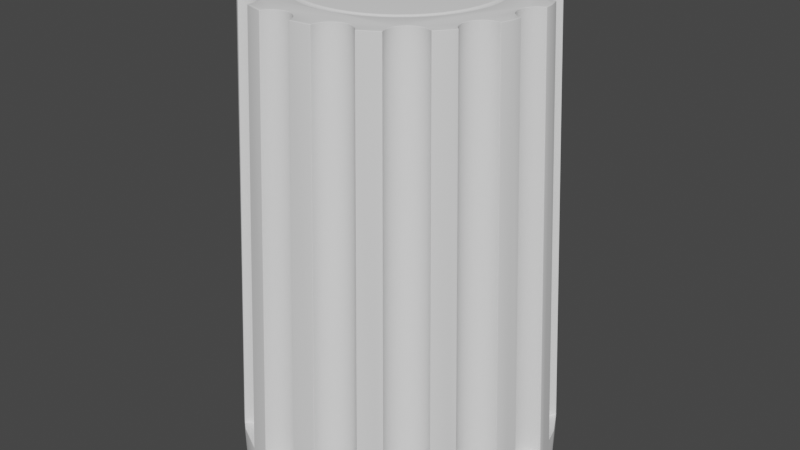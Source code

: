 # Source: knobB_002.blend  (saved by Blender 2.91.10; exported with 4.5.12 LTS)
import bpy
from mathutils import Matrix  # noqa: F401  (used for matrix-valued properties, if any)

bpy.ops.wm.read_factory_settings(use_empty=True)
scene = bpy.context.scene
scene.name = 'Scene'

# ---- collections
col_collection = bpy.data.collections.new('Collection'); scene.collection.children.link(col_collection)

# ---- world
world_world = bpy.data.worlds.new('World'); scene.world = world_world
world_world.use_nodes = True; world_world.node_tree.nodes.clear()
_N = world_world.node_tree.nodes; _L = world_world.node_tree.links
n0 = _N.new('ShaderNodeOutputWorld'); n0.name = 'World Output'; n0.location = (300, 300)
n1 = _N.new('ShaderNodeBackground'); n1.name = 'Background'; n1.location = (10, 300)
n1.inputs[0].default_value = (0.05088, 0.05088, 0.05088, 1.0)
_L.new(n1.outputs[0], n0.inputs[0])
n0.is_active_output = True
world_world.color = (0.05088, 0.05088, 0.05088)
world_world.use_sun_shadow = False
world_world.sun_shadow_jitter_overblur = 0.0

# ---- meshes
me_cylinder_002 = bpy.data.meshes.new('Cylinder.002')
me_cylinder_002.from_pydata([(0.5948, 4.763e-09, 0.9942), (0.6097, 4.763e-09, 0.9915), (0.6246, 4.763e-09, 0.9942), (0.5897, 0.07762, 0.9942), (0.6045, 0.07956, 0.9915), (0.6193, 0.08151, 0.9942), (0.5745, 0.1539, 0.9942), (0.5889, 0.1578, 0.9915), (0.6033, 0.1616, 0.9942), (0.5495, 0.2276, 0.9942), (0.5633, 0.2333, 0.9915), (0.5771, 0.239, 0.9942), (0.5151, 0.2973, 0.9942), (0.528, 0.3048, 0.9915), (0.5409, 0.3122, 0.9942), (0.4719, 0.362, 0.9942), (0.4837, 0.3711, 0.9915), (0.4956, 0.3802, 0.9942), (0.4206, 0.4205, 0.9942), (0.4312, 0.431, 0.9915), (0.4417, 0.4416, 0.9942), (0.3621, 0.4718, 0.9942), (0.3712, 0.4836, 0.9915), (0.3803, 0.4954, 0.9942), (0.2975, 0.515, 0.9942), (0.3049, 0.5279, 0.9915), (0.3124, 0.5408, 0.9942), (0.2277, 0.5494, 0.9942), (0.2334, 0.5632, 0.9915), (0.2391, 0.5769, 0.9942), (0.154, 0.5744, 0.9942), (0.1579, 0.5888, 0.9915), (0.1618, 0.6032, 0.9942), (0.07775, 0.5896, 0.9942), (0.0797, 0.6043, 0.9915), (0.08164, 0.6191, 0.9942), (0.0001345, 0.5946, 0.9942), (0.0001345, 0.6096, 0.9915), (0.0001345, 0.6245, 0.9942), (-0.07748, 0.5896, 0.9942), (-0.07943, 0.6043, 0.9915), (-0.08137, 0.6191, 0.9942), (-0.1538, 0.5744, 0.9942), (-0.1576, 0.5888, 0.9915), (-0.1615, 0.6032, 0.9942), (-0.2274, 0.5494, 0.9942), (-0.2331, 0.5632, 0.9915), (-0.2388, 0.5769, 0.9942), (-0.2972, 0.515, 0.9942), (-0.3046, 0.5279, 0.9915), (-0.3121, 0.5408, 0.9942), (-0.3619, 0.4718, 0.9942), (-0.3709, 0.4836, 0.9915), (-0.38, 0.4954, 0.9942), (-0.4203, 0.4205, 0.9942), (-0.4309, 0.431, 0.9915), (-0.4414, 0.4416, 0.9942), (-0.4716, 0.362, 0.9942), (-0.4835, 0.3711, 0.9915), (-0.4953, 0.3802, 0.9942), (-0.5148, 0.2973, 0.9942), (-0.5278, 0.3048, 0.9915), (-0.5407, 0.3122, 0.9942), (-0.5492, 0.2276, 0.9942), (-0.563, 0.2333, 0.9915), (-0.5768, 0.239, 0.9942), (-0.5742, 0.1539, 0.9942), (-0.5887, 0.1578, 0.9915), (-0.6031, 0.1616, 0.9942), (-0.5894, 0.07762, 0.9942), (-0.6042, 0.07956, 0.9915), (-0.619, 0.08151, 0.9942), (-0.5945, 5.675e-08, 0.9942), (-0.6094, 5.805e-08, 0.9915), (-0.6243, 5.936e-08, 0.9942), (-0.5894, -0.07762, 0.9942), (-0.6042, -0.07956, 0.9915), (-0.619, -0.08151, 0.9942), (-0.5742, -0.1539, 0.9942), (-0.5887, -0.1578, 0.9915), (-0.6031, -0.1616, 0.9942), (-0.5492, -0.2276, 0.9942), (-0.563, -0.2333, 0.9915), (-0.5768, -0.239, 0.9942), (-0.5148, -0.2973, 0.9942), (-0.5278, -0.3048, 0.9915), (-0.5407, -0.3122, 0.9942), (-0.4716, -0.362, 0.9942), (-0.4835, -0.3711, 0.9915), (-0.4953, -0.3802, 0.9942), (-0.4203, -0.4205, 0.9942), (-0.4309, -0.431, 0.9915), (-0.4414, -0.4416, 0.9942), (-0.3619, -0.4718, 0.9942), (-0.3709, -0.4836, 0.9915), (-0.38, -0.4954, 0.9942), (-0.2972, -0.515, 0.9942), (-0.3046, -0.5279, 0.9915), (-0.3121, -0.5408, 0.9942), (-0.2274, -0.5494, 0.9942), (-0.2331, -0.5632, 0.9915), (-0.2388, -0.5769, 0.9942), (-0.1538, -0.5744, 0.9942), (-0.1576, -0.5888, 0.9915), (-0.1615, -0.6032, 0.9942), (-0.07748, -0.5896, 0.9942), (-0.07943, -0.6043, 0.9915), (-0.08138, -0.6191, 0.9942), (0.0001345, -0.5946, 0.9942), (0.0001345, -0.6096, 0.9915), (0.0001345, -0.6245, 0.9942), (0.07775, -0.5896, 0.9942), (0.0797, -0.6043, 0.9915), (0.08164, -0.6191, 0.9942), (0.154, -0.5744, 0.9942), (0.1579, -0.5888, 0.9915), (0.1618, -0.6032, 0.9942), (0.2277, -0.5494, 0.9942), (0.2334, -0.5632, 0.9915), (0.2391, -0.5769, 0.9942), (0.2975, -0.515, 0.9942), (0.3049, -0.5279, 0.9915), (0.3124, -0.5408, 0.9942), (0.3621, -0.4718, 0.9942), (0.3712, -0.4836, 0.9915), (0.3803, -0.4954, 0.9942), (0.4206, -0.4205, 0.9942), (0.4312, -0.431, 0.9915), (0.4417, -0.4416, 0.9942), (0.4719, -0.362, 0.9942), (0.4837, -0.3711, 0.9915), (0.4956, -0.3802, 0.9942), (0.5151, -0.2973, 0.9942), (0.528, -0.3048, 0.9915), (0.5409, -0.3122, 0.9942), (0.5495, -0.2276, 0.9942), (0.5633, -0.2333, 0.9915), (0.5771, -0.239, 0.9942), (0.5745, -0.1539, 0.9942), (0.5889, -0.1578, 0.9915), (0.6033, -0.1616, 0.9942), (0.5897, -0.07762, 0.9942), (0.6045, -0.07956, 0.9915), (0.6193, -0.08151, 0.9942), (0.9717, -0.1274, -0.8819), (0.9479, -0.1147, -0.8819), (0.927, -0.09753, -0.8819), (0.9098, -0.07663, -0.8819), (0.8971, -0.05278, -0.8819), (0.8892, -0.02691, -0.8819), (0.8866, 1.332e-07, -0.8819), (0.8892, 0.02691, -0.8819), (0.8971, 0.05278, -0.8819), (0.9098, 0.07663, -0.8819), (0.927, 0.09753, -0.8819), (0.9479, 0.1147, -0.8819), (0.9717, 0.1274, -0.8819), (0.9395, 0.2788, -0.8819), (0.9126, 0.2808, -0.8819), (0.8865, 0.2879, -0.8819), (0.8623, 0.3, -0.8819), (0.841, 0.3166, -0.8819), (0.8233, 0.3371, -0.8819), (0.8099, 0.3606, -0.8819), (0.8014, 0.3863, -0.8819), (0.798, 0.4131, -0.8819), (0.8, 0.4401, -0.8819), (0.8072, 0.4661, -0.8819), (0.8193, 0.4903, -0.8819), (0.8359, 0.5116, -0.8819), (0.7449, 0.6369, -0.8819), (0.7195, 0.6277, -0.8819), (0.6927, 0.6236, -0.8819), (0.6657, 0.6248, -0.8819), (0.6395, 0.6313, -0.8819), (0.615, 0.6428, -0.8819), (0.5932, 0.6588, -0.8819), (0.575, 0.6788, -0.8819), (0.561, 0.702, -0.8819), (0.5518, 0.7274, -0.8819), (0.5478, 0.7541, -0.8819), (0.549, 0.7811, -0.8819), (0.5555, 0.8074, -0.8819), (0.4215, 0.8848, -0.8819), (0.402, 0.866, -0.8819), (0.3792, 0.8515, -0.8819), (0.354, 0.8416, -0.8819), (0.3274, 0.8369, -0.8819), (0.3004, 0.8374, -0.8819), (0.274, 0.8432, -0.8819), (0.2492, 0.854, -0.8819), (0.227, 0.8695, -0.8819), (0.2083, 0.889, -0.8819), (0.1937, 0.9117, -0.8819), (0.1838, 0.9369, -0.8819), (0.1791, 0.9635, -0.8819), (0.02516, 0.9797, -0.8819), (0.01498, 0.9547, -0.8819), (0.0001032, 0.9321, -0.8819), (-0.01889, 0.9128, -0.8819), (-0.04127, 0.8977, -0.8819), (-0.06619, 0.8872, -0.8819), (-0.09267, 0.8817, -0.8819), (-0.1197, 0.8815, -0.8819), (-0.1463, 0.8866, -0.8819), (-0.1713, 0.8968, -0.8819), (-0.1939, 0.9117, -0.8819), (-0.2131, 0.9307, -0.8819), (-0.2283, 0.9531, -0.8819), (-0.3755, 0.9052, -0.8819), (-0.3746, 0.8782, -0.8819), (-0.379, 0.8515, -0.8819), (-0.3885, 0.8262, -0.8819), (-0.4028, 0.8033, -0.8819), (-0.4213, 0.7835, -0.8819), (-0.4433, 0.7678, -0.8819), (-0.4679, 0.7566, -0.8819), (-0.4942, 0.7505, -0.8819), (-0.5213, 0.7496, -0.8819), (-0.5479, 0.754, -0.8819), (-0.5733, 0.7635, -0.8819), (-0.5962, 0.7778, -0.8819), (-0.7112, 0.6743, -0.8819), (-0.6994, 0.6499, -0.8819), (-0.6926, 0.6238, -0.8819), (-0.691, 0.5968, -0.8819), (-0.6947, 0.57, -0.8819), (-0.7036, 0.5444, -0.8819), (-0.7172, 0.5211, -0.8819), (-0.7352, 0.5009, -0.8819), (-0.7568, 0.4846, -0.8819), (-0.7811, 0.4728, -0.8819), (-0.8073, 0.466, -0.8819), (-0.8343, 0.4644, -0.8819), (-0.861, 0.4681, -0.8819), (-0.924, 0.3267, -0.8819), (-0.9033, 0.3093, -0.8819), (-0.8864, 0.2881, -0.8819), (-0.874, 0.2641, -0.8819), (-0.8665, 0.2381, -0.8819), (-0.8642, 0.2112, -0.8819), (-0.8672, 0.1843, -0.8819), (-0.8754, 0.1586, -0.8819), (-0.8884, 0.1349, -0.8819), (-0.9059, 0.1142, -0.8819), (-0.927, 0.09733, -0.8819), (-0.951, 0.08489, -0.8819), (-0.977, 0.07738, -0.8819), (-0.977, -0.07738, -0.8819), (-0.951, -0.08489, -0.8819), (-0.927, -0.09733, -0.8819), (-0.9059, -0.1142, -0.8819), (-0.8884, -0.1349, -0.8819), (-0.8754, -0.1586, -0.8819), (-0.8672, -0.1843, -0.8819), (-0.8642, -0.2112, -0.8819), (-0.8665, -0.2381, -0.8819), (-0.874, -0.2641, -0.8819), (-0.8864, -0.2881, -0.8819), (-0.9033, -0.3093, -0.8819), (-0.924, -0.3267, -0.8819), (-0.861, -0.4681, -0.8819), (-0.8343, -0.4644, -0.8819), (-0.8073, -0.466, -0.8819), (-0.7811, -0.4728, -0.8819), (-0.7568, -0.4846, -0.8819), (-0.7352, -0.5009, -0.8819), (-0.7172, -0.5211, -0.8819), (-0.7036, -0.5444, -0.8819), (-0.6947, -0.57, -0.8819), (-0.691, -0.5968, -0.8819), (-0.6926, -0.6238, -0.8819), (-0.6994, -0.6499, -0.8819), (-0.7112, -0.6743, -0.8819), (-0.5962, -0.7778, -0.8819), (-0.5733, -0.7635, -0.8819), (-0.5479, -0.754, -0.8819), (-0.5213, -0.7496, -0.8819), (-0.4942, -0.7505, -0.8819), (-0.4679, -0.7566, -0.8819), (-0.4433, -0.7678, -0.8819), (-0.4213, -0.7835, -0.8819), (-0.4028, -0.8033, -0.8819), (-0.3885, -0.8262, -0.8819), (-0.379, -0.8515, -0.8819), (-0.3746, -0.8782, -0.8819), (-0.3755, -0.9052, -0.8819), (-0.2283, -0.9531, -0.8819), (-0.2131, -0.9307, -0.8819), (-0.1939, -0.9117, -0.8819), (-0.1713, -0.8968, -0.8819), (-0.1463, -0.8866, -0.8819), (-0.1197, -0.8815, -0.8819), (-0.09267, -0.8817, -0.8819), (-0.06619, -0.8872, -0.8819), (-0.04127, -0.8977, -0.8819), (-0.01889, -0.9128, -0.8819), (0.0001035, -0.9321, -0.8819), (0.01498, -0.9547, -0.8819), (0.02516, -0.9797, -0.8819), (0.1791, -0.9635, -0.8819), (0.1838, -0.9369, -0.8819), (0.1937, -0.9117, -0.8819), (0.2083, -0.889, -0.8819), (0.227, -0.8695, -0.8819), (0.2492, -0.854, -0.8819), (0.274, -0.8432, -0.8819), (0.3004, -0.8374, -0.8819), (0.3274, -0.8369, -0.8819), (0.354, -0.8416, -0.8819), (0.3792, -0.8515, -0.8819), (0.402, -0.866, -0.8819), (0.4215, -0.8848, -0.8819), (0.5555, -0.8074, -0.8819), (0.549, -0.7811, -0.8819), (0.5478, -0.7541, -0.8819), (0.5518, -0.7274, -0.8819), (0.561, -0.702, -0.8819), (0.575, -0.6788, -0.8819), (0.5932, -0.6588, -0.8819), (0.615, -0.6428, -0.8819), (0.6395, -0.6313, -0.8819), (0.6657, -0.6248, -0.8819), (0.6927, -0.6236, -0.8819), (0.7195, -0.6277, -0.8819), (0.7449, -0.6369, -0.8819), (0.8359, -0.5116, -0.8819), (0.8193, -0.4903, -0.8819), (0.8072, -0.4661, -0.8819), (0.8, -0.4401, -0.8819), (0.798, -0.4131, -0.8819), (0.8014, -0.3863, -0.8819), (0.8099, -0.3606, -0.8819), (0.8233, -0.3371, -0.8819), (0.841, -0.3166, -0.8819), (0.8623, -0.3, -0.8819), (0.8865, -0.2879, -0.8819), (0.9126, -0.2808, -0.8819), (0.9395, -0.2788, -0.8819), (0.0, 1.0, -1.0), (0.1951, 0.9808, -1.0), (0.3827, 0.9239, -1.0), (0.5556, 0.8315, -1.0), (0.4806, 0.7191, 0.9997), (0.7071, 0.7071, -1.0), (0.8315, 0.5556, -1.0), (0.7192, 0.4805, 0.9997), (0.9239, 0.3827, -1.0), (0.9808, 0.1951, -1.0), (0.8483, 0.1687, 0.9997), (1.0, 7.55e-08, -1.0), (0.9808, -0.1951, -1.0), (0.8483, -0.1687, 0.9997), (0.9239, -0.3827, -1.0), (0.8315, -0.5556, -1.0), (0.7192, -0.4805, 0.9997), (0.7071, -0.7071, -1.0), (0.5556, -0.8315, -1.0), (0.4806, -0.7191, 0.9997), (0.3827, -0.9239, -1.0), (0.1951, -0.9808, -1.0), (-3.258e-07, -1.0, -1.0), (-0.1951, -0.9808, -1.0), (-0.3827, -0.9239, -1.0), (-0.5556, -0.8315, -1.0), (-0.7071, -0.7071, -1.0), (-0.6114, -0.6115, 0.9997), (-0.8315, -0.5556, -1.0), (-0.9239, -0.3827, -1.0), (-0.7989, -0.331, 0.9997), (-0.9808, -0.1951, -1.0), (-1.0, 9.656e-07, -1.0), (-0.8647, 8.398e-07, 0.9997), (-0.9808, 0.1951, -1.0), (-0.9239, 0.3827, -1.0), (-0.7989, 0.331, 0.9997), (-0.8315, 0.5556, -1.0), (-0.7071, 0.7071, -1.0), (-0.6114, 0.6115, 0.9997), (-0.5556, 0.8315, -1.0), (-0.3827, 0.9239, -1.0), (-0.1951, 0.9808, -1.0), (-0.6048, 0.5621, 0.9997), (-0.05711, 0.7672, 0.9997), (0.987, -0.1321, -0.8819), (-0.3642, 0.6776, 0.9997), (0.7668, 0.249, 0.9997), (-0.5989, 0.5394, 0.9997), (0.7071, 0.7071, -0.8819), (-0.08001, 0.7625, 0.9997), (-0.3832, 0.664, 0.9997), (0.7582, 0.6449, -0.8819), (0.8259, -0.2428, 0.9997), (0.9548, 0.2807, -0.8819), (0.7459, 0.2595, 0.9997), (0.8537, -0.1142, 0.9997), (-0.9925, -0.07606, -0.8819), (0.8405, -0.1102, 0.9997), (0.4308, 0.8982, -0.8819), (-0.1034, 0.7624, 0.9997), (-0.5975, 0.5161, 0.9997), (0.8489, 0.5229, -0.8819), (0.6558, 0.5577, 0.9997), (0.6444, 0.5508, 0.9997), (0.0, 1.0, -0.8819), (-0.4045, 0.6544, 0.9997), (0.7274, 0.2738, 0.9997), (0.8199, -0.09918, 0.9997), (-0.1264, 0.7668, 0.9997), (-0.6007, 0.4929, 0.9997), (0.3646, 0.7652, 0.9997), (0.3727, 0.7768, 0.9997), (0.8489, -0.5229, -0.8819), (-0.4273, 0.649, 0.9997), (0.8018, -0.08435, 0.9997), (-0.9384, -0.3347, -0.8819), (0.6224, 0.5428, 0.9997), (0.7121, 0.2915, 0.9997), (-0.148, 0.7756, 0.9997), (-0.6083, 0.4708, 0.9997), (0.5637, -0.8248, -0.8819), (0.9548, -0.2807, -0.8819), (-0.1951, 0.9808, -0.8819), (0.3478, 0.749, 0.9997), (-0.4507, 0.6483, 0.9997), (0.5992, 0.5393, 0.9997), (0.7006, 0.3119, 0.9997), (0.787, -0.06627, 0.9997), (0.9239, 0.3827, -0.8819), (-0.1675, 0.7885, 0.9997), (-0.6202, 0.4507, 0.9997), (0.4876, -0.7133, 0.9997), (0.4806, -0.6983, 0.9997), (-0.4737, 0.6521, 0.9997), (0.3281, 0.7364, 0.9997), (0.5759, 0.5404, 0.9997), (0.7759, -0.04565, 0.9997), (0.6932, 0.334, 0.9997), (-0.38, 0.9247, -0.8819), (-0.6357, 0.4332, 0.9997), (0.4749, -0.6756, 0.9997), (-0.1842, 0.8049, 0.9997), (0.3063, 0.7278, 0.9997), (-0.4956, 0.6603, 0.9997), (0.5532, 0.546, 0.9997), (0.6903, 0.3573, 0.9997), (-0.6543, 0.4191, 0.9997), (0.7692, -0.02327, 0.9997), (-0.1973, 0.8242, 0.9997), (0.2833, 0.7237, 0.9997), (-0.3246, 0.7829, 0.9997), (-0.3285, 0.7997, 0.9997), (0.4739, -0.6522, 0.9997), (-0.5155, 0.6727, 0.9997), (-0.3238, -0.7595, 0.9997), (-0.9808, -0.1951, -0.8819), (0.532, 0.5559, 0.9997), (-0.6754, 0.4089, 0.9997), (0.7669, 1.199e-07, 0.9997), (0.2599, 0.7242, 0.9997), (0.692, 0.3806, 0.9997), (-0.2349, 0.9687, -0.8819), (-0.3238, 0.7595, 0.9997), (0.4774, -0.6291, 0.9997), (-0.3246, -0.7829, 0.9997), (-0.698, 0.403, 0.9997), (-0.6078, 0.7886, -0.8819), (0.7692, 0.02327, 0.9997), (0.2371, 0.7292, 0.9997), (-0.203, 0.8378, 0.9997), (0.5132, 0.5698, 0.9997), (0.6982, 0.4031, 0.9997), (-0.38, -0.9247, -0.8819), (-0.3277, 0.7364, 0.9997), (0.4853, -0.6071, 0.9997), (-0.7214, 0.4016, 0.9997), (0.2156, 0.7386, 0.9997), (0.7759, 0.04565, 0.9997), (0.9239, -0.3827, -0.8819), (0.4974, 0.5871, 0.9997), (-0.8756, -0.4731, -0.8819), (-0.5255, 0.682, 0.9997), (-0.3359, 0.7146, 0.9997), (0.7087, 0.424, 0.9997), (0.4974, -0.5871, 0.9997), (-0.7571, -0.4092, 0.9997), (-0.7445, -0.4048, 0.9997), (0.1965, 0.7519, 0.9997), (0.787, 0.06627, 0.9997), (0.4853, 0.6071, 0.9997), (-0.7445, 0.4048, 0.9997), (-0.3482, 0.6947, 0.9997), (0.723, 0.4425, 0.9997), (0.02852, 0.9972, -0.8819), (-0.3285, -0.7997, 0.9997), (0.1803, 0.7688, 0.9997), (0.4774, 0.6291, 0.9997), (-0.8756, 0.4731, -0.8819), (-0.7214, -0.4016, 0.9997), (-0.6048, -0.5621, 0.9997), (0.8018, 0.08435, 0.9997), (-0.3827, 0.9239, -0.8819), (0.5132, -0.5698, 0.9997), (-0.615, -0.5831, 0.9997), (0.4739, 0.6522, 0.9997), (-0.698, -0.403, 0.9997), (0.1676, 0.7885, 0.9997), (-0.6078, -0.7886, -0.8819), (0.8199, 0.09918, 0.9997), (-0.7222, -0.6887, -0.8819), (0.532, -0.5559, 0.9997), (0.4749, 0.6756, 0.9997), (-0.6754, -0.4089, 0.9997), (-0.7571, 0.4092, 0.9997), (0.7343, 0.4522, 0.9997), (0.1591, 0.8103, 0.9997), (0.8405, 0.1102, 0.9997), (0.4806, 0.6983, 0.9997), (-0.6244, -0.5956, 0.9997), (0.5532, -0.546, 0.9997), (-0.7222, 0.6887, -0.8819), (0.1795, 0.9823, -0.8819), (-0.6543, -0.4191, 0.9997), (-0.5255, -0.682, 0.9997), (0.5637, 0.8248, -0.8819), (-0.5155, -0.6727, 0.9997), (0.987, 0.1321, -0.8819), (0.155, 0.8333, 0.9997), (0.5759, -0.5404, 0.9997), (-0.6357, -0.4332, 0.9997), (-0.3827, -0.9239, -0.8819), (-0.6202, -0.4507, 0.9997), (0.5992, -0.5393, 0.9997), (0.4876, 0.7133, 0.9997), (-0.4956, -0.6603, 0.9997), (0.8537, 0.1142, 0.9997), (-0.5556, -0.8315, -0.8819), (0.1553, 0.8495, 0.9997), (-0.6083, -0.4708, 0.9997), (0.0248, 0.8624, 0.9997), (0.1951, 0.9808, -0.8819), (0.6224, -0.5428, 0.9997), (-0.5556, 0.8315, -0.8819), (-0.6007, -0.4929, 0.9997), (-0.4737, -0.6521, 0.9997), (0.3827, 0.9239, -0.8819), (-0.5975, -0.5161, 0.9997), (0.6444, -0.5508, 0.9997), (-0.8315, 0.5556, -0.8819), (-0.4507, -0.6483, 0.9997), (-0.2349, -0.9687, -0.8819), (-0.5989, -0.5394, 0.9997), (0.7582, -0.6449, -0.8819), (-0.9384, 0.3347, -0.8819), (-0.4273, -0.649, 0.9997), (-0.203, -0.8378, 0.9997), (-0.1973, -0.8242, 0.9997), (0.6558, -0.5577, 0.9997), (-0.4045, -0.6544, 0.9997), (-0.8115, 0.2894, 0.9997), (-0.799, 0.2825, 0.9997), (-0.1842, -0.8049, 0.9997), (-0.6244, 0.5956, 0.9997), (-0.615, 0.5831, 0.9997), (-0.8315, -0.5556, -0.8819), (-0.1675, -0.7885, 0.9997), (-0.3832, -0.664, 0.9997), (-0.7811, 0.2675, 0.9997), (-0.7498, 0.1594, 0.9997), (-0.148, -0.7756, 0.9997), (-0.3642, -0.6776, 0.9997), (-0.7665, 0.2492, 0.9997), (-0.8582, 0.06578, 0.9997), (1.0, 7.55e-08, -0.8819), (-0.1951, -0.9808, -0.8819), (-0.1264, -0.7668, 0.9997), (-0.7569, 0.1371, 0.9997), (-0.3482, -0.6947, 0.9997), (0.0219, 0.8473, 0.9997), (-0.7557, 0.2284, 0.9997), (-0.7682, 0.1166, 0.9997), (-0.3359, -0.7146, 0.9997), (-3.258e-07, -1.0, -0.8819), (0.2599, -0.7242, 0.9997), (0.01309, 0.8256, 0.9997), (-0.7492, 0.206, 0.9997), (-0.1034, -0.7624, 0.9997), (0.7071, -0.7071, -0.8819), (0.2833, -0.7237, 0.9997), (0.1795, -0.9823, -0.8819), (-0.3277, -0.7364, 0.9997), (-0.7833, 0.09877, 0.9997), (0.0002237, 0.8061, 0.9997), (-0.7472, 0.1827, 0.9997), (-0.08001, -0.7625, 0.9997), (0.8259, 0.2428, 0.9997), (0.8127, 0.2411, 0.9997), (0.3063, -0.7278, 0.9997), (-0.8016, 0.08417, 0.9997), (-0.0162, 0.7895, 0.9997), (-0.05711, -0.7672, 0.9997), (-0.8223, -0.07342, 0.9997), (0.1553, -0.8495, 0.9997), (0.155, -0.8333, 0.9997), (0.7894, 0.2428, 0.9997), (0.3281, -0.7364, 0.9997), (-0.8448, 0.06692, 0.9997), (-0.8223, 0.07342, 0.9997), (-0.03556, 0.7763, 0.9997), (-0.03556, -0.7763, 0.9997), (-0.8582, -0.06578, 0.9997), (-0.8448, -0.06692, 0.9997), (-0.8016, -0.08417, 0.9997), (0.3478, -0.749, 0.9997), (0.7343, -0.4522, 0.9997), (0.723, -0.4425, 0.9997), (-0.7833, -0.09877, 0.9997), (-0.0162, -0.7895, 0.9997), (0.1591, -0.8103, 0.9997), (0.3646, -0.7652, 0.9997), (0.7087, -0.424, 0.9997), (-0.9925, 0.07606, -0.8819), (-0.7682, -0.1166, 0.9997), (0.000224, -0.8061, 0.9997), (0.1676, -0.7885, 0.9997), (0.4308, -0.8982, -0.8819), (-0.7569, -0.1371, 0.9997), (0.01309, -0.8256, 0.9997), (0.6982, -0.4031, 0.9997), (0.1803, -0.7688, 0.9997), (0.0219, -0.8473, 0.9997), (0.3727, -0.7768, 0.9997), (-0.7498, -0.1594, 0.9997), (0.1965, -0.7519, 0.9997), (0.692, -0.3806, 0.9997), (-0.7472, -0.1827, 0.9997), (-0.8115, -0.2894, 0.9997), (0.02852, -0.9972, -0.8819), (0.2156, -0.7386, 0.9997), (0.6903, -0.3573, 0.9997), (-0.7492, -0.206, 0.9997), (0.2371, -0.7292, 0.9997), (-0.7557, -0.2284, 0.9997), (0.6932, -0.334, 0.9997), (0.0248, -0.8624, 0.9997), (0.7006, -0.3119, 0.9997), (-0.7665, -0.2492, 0.9997), (-0.7811, -0.2675, 0.9997), (0.1951, -0.9808, -0.8819), (0.7121, -0.2915, 0.9997), (-0.9808, 0.1951, -0.8819), (0.7274, -0.2738, 0.9997), (0.3827, -0.9239, -0.8819), (-0.799, -0.2825, 0.9997), (0.7459, -0.2595, 0.9997), (0.7668, -0.249, 0.9997), (0.7894, -0.2428, 0.9997), (0.8127, -0.2411, 0.9997), (0.5818, 0.07658, 0.9997), (0.5019, -0.385, 0.9997), (-0.2244, 0.5421, 0.9997), (-0.5666, 0.1519, 0.9997), (0.0001345, -0.5867, 0.9997), (0.2935, 0.5081, 0.9997), (-0.4653, -0.3572, 0.9997), (0.5868, 4.763e-09, 0.9997), (-0.1517, 0.5667, 0.9997), (-0.5419, 0.2245, 0.9997), (0.6325, 4.763e-09, 0.9997), (-0.5475, -0.3162, 0.9997), (0.4473, -0.4472, 0.9997), (0.3573, 0.4655, 0.9997), (-0.2419, 0.5843, 0.9997), (-0.08241, -0.627, 0.9997), (0.6271, 0.08254, 0.9997), (-0.5841, 0.242, 0.9997), (-0.1635, 0.6109, 0.9997), (0.0001345, -0.6324, 0.9997), (0.4656, -0.3572, 0.9997), (0.3163, 0.5477, 0.9997), (-0.5016, -0.385, 0.9997), (0.5669, 0.1519, 0.9997), (-0.6107, 0.1637, 0.9997), (0.3851, 0.5017, 0.9997), (-0.2932, 0.5081, 0.9997), (0.5082, -0.2934, 0.9997), (0.07672, -0.5817, 0.9997), (-0.5816, 0.07658, 0.9997), (0.2247, 0.5421, 0.9997), (-0.4147, -0.4149, 0.9997), (0.611, 0.1637, 0.9997), (0.08268, -0.627, 0.9997), (0.2421, 0.5843, 0.9997), (-0.3161, 0.5477, 0.9997), (0.5478, -0.3162, 0.9997), (-0.6269, 0.08254, 0.9997), (0.152, -0.5667, 0.9997), (-0.447, -0.4472, 0.9997), (0.152, 0.5667, 0.9997), (0.5422, -0.2245, 0.9997), (0.5422, 0.2245, 0.9997), (-0.357, -0.4655, 0.9997), (-0.357, 0.4655, 0.9997), (0.1638, -0.6109, 0.9997), (0.5844, -0.242, 0.9997), (0.5844, 0.242, 0.9997), (0.1638, 0.6109, 0.9997), (-0.5866, 5.605e-08, 0.9997), (0.2247, -0.5421, 0.9997), (-0.3848, 0.5017, 0.9997), (-0.3848, -0.5017, 0.9997), (0.07672, 0.5817, 0.9997), (0.5669, -0.1519, 0.9997), (0.5082, 0.2934, 0.9997), (-0.6323, 6.005e-08, 0.9997), (-0.4147, 0.4149, 0.9997), (0.08268, 0.627, 0.9997), (0.2421, -0.5843, 0.9997), (-0.447, 0.4472, 0.9997), (-0.5816, -0.07658, 0.9997), (0.611, -0.1637, 0.9997), (0.2935, -0.5081, 0.9997), (-0.4653, 0.3572, 0.9997), (-0.2932, -0.5081, 0.9997), (0.5478, 0.3162, 0.9997), (0.0001345, 0.5867, 0.9997), (0.4656, 0.3572, 0.9997), (-0.5016, 0.385, 0.9997), (0.5818, -0.07658, 0.9997), (0.3163, -0.5477, 0.9997), (-0.3161, -0.5477, 0.9997), (0.0001345, 0.6324, 0.9997), (-0.6269, -0.08254, 0.9997), (0.3573, -0.4655, 0.9997), (-0.508, 0.2934, 0.9997), (0.3851, -0.5017, 0.9997), (-0.2244, -0.5421, 0.9997), (-0.5666, -0.1519, 0.9997), (0.5019, 0.385, 0.9997), (-0.07645, 0.5817, 0.9997), (0.415, 0.4149, 0.9997), (-0.2419, -0.5843, 0.9997), (0.6271, -0.08254, 0.9997), (-0.08241, 0.627, 0.9997), (-0.5475, 0.3162, 0.9997), (0.415, -0.4149, 0.9997), (0.4473, 0.4472, 0.9997), (-0.6107, -0.1637, 0.9997), (-0.1517, -0.5667, 0.9997), (-0.5419, -0.2245, 0.9997), (-0.1635, -0.6109, 0.9997), (-0.5841, -0.242, 0.9997), (-0.07645, -0.5817, 0.9997), (-0.508, -0.2934, 0.9997)], [], [(339, 340, 341, 342, 344, 345, 347, 348, 350, 351, 353, 354, 356, 357, 359, 360, 361, 362, 363, 364, 365, 367, 368, 370, 371, 373, 374, 376, 377, 379, 380, 381), (144, 397, 395, 384), (144, 145, 407, 397), (145, 146, 414, 407), (414, 146, 147, 427), (427, 147, 148, 436), (436, 148, 149, 447), (447, 149, 150, 458), (458, 150, 151, 467), (467, 151, 152, 477), (477, 152, 153, 488), (488, 153, 154, 500), (500, 154, 155, 508), (508, 155, 156, 516), (535, 516, 156, 526), (526, 156, 155, 154, 153, 152, 151, 150, 149, 148, 147, 146, 145, 144, 384, 573), (157, 596, 595, 393), (157, 158, 604, 596), (158, 159, 386, 604), (159, 160, 394, 386), (160, 161, 406, 394), (406, 161, 162, 417), (417, 162, 163, 426), (426, 163, 164, 437), (437, 164, 165, 445), (445, 165, 166, 460), (460, 166, 167, 471), (471, 167, 168, 483), (483, 168, 169, 492), (514, 492, 169, 401), (401, 169, 168, 167, 166, 165, 164, 163, 162, 161, 160, 159, 158, 157, 393, 428), (402, 391, 170, 403), (170, 171, 416, 403), (171, 172, 425, 416), (172, 173, 435, 425), (173, 174, 444, 435), (174, 175, 456, 444), (175, 176, 470, 456), (470, 176, 177, 479), (479, 177, 178, 489), (489, 178, 179, 496), (496, 179, 180, 504), (504, 180, 181, 511), (511, 181, 182, 517), (533, 517, 182, 524), (524, 182, 181, 180, 179, 178, 177, 176, 175, 174, 173, 172, 171, 170, 391, 388), (398, 183, 410, 411), (183, 184, 423, 410), (184, 185, 434, 423), (185, 186, 442, 434), (186, 187, 449, 442), (187, 188, 459, 449), (188, 189, 468, 459), (189, 190, 476, 468), (190, 191, 487, 476), (487, 191, 192, 495), (495, 192, 193, 506), (506, 193, 194, 515), (515, 194, 195, 527), (527, 195, 521, 537), (540, 521, 195, 194, 193, 192, 191, 190, 189, 188, 187, 186, 185, 184, 183, 398, 545), (493, 196, 578, 539), (196, 197, 584, 578), (197, 198, 592, 584), (198, 199, 599, 592), (199, 200, 608, 599), (200, 201, 383, 608), (201, 202, 389, 383), (202, 203, 399, 389), (203, 204, 408, 399), (204, 205, 418, 408), (205, 206, 429, 418), (206, 207, 441, 429), (441, 207, 208, 448), (448, 208, 461, 469), (208, 207, 206, 205, 204, 203, 202, 201, 200, 199, 198, 197, 196, 493, 404, 422, 461), (438, 209, 450, 451), (209, 210, 462, 450), (210, 211, 473, 462), (211, 212, 482, 473), (212, 213, 491, 482), (213, 214, 385, 491), (214, 215, 390, 385), (215, 216, 405, 390), (216, 217, 413, 405), (217, 218, 424, 413), (218, 219, 433, 424), (219, 220, 443, 433), (220, 221, 453, 443), (453, 221, 466, 481), (501, 542, 466, 221, 220, 219, 218, 217, 216, 215, 214, 213, 212, 211, 210, 209, 438), (222, 563, 562, 520), (222, 223, 382, 563), (223, 224, 387, 382), (224, 225, 400, 387), (225, 226, 409, 400), (226, 227, 419, 409), (227, 228, 430, 419), (228, 229, 439, 430), (229, 230, 446, 439), (230, 231, 457, 446), (231, 232, 465, 457), (232, 233, 475, 465), (233, 234, 490, 475), (490, 234, 497, 513), (234, 233, 232, 231, 230, 229, 228, 227, 226, 225, 224, 223, 222, 520, 548, 497), (235, 560, 559, 553), (560, 235, 236, 567), (236, 237, 571, 567), (237, 238, 579, 571), (238, 239, 585, 579), (239, 240, 593, 585), (240, 241, 568, 593), (241, 242, 576, 568), (242, 243, 580, 576), (243, 244, 591, 580), (244, 245, 598, 591), (245, 246, 607, 598), (246, 247, 606, 607), (606, 247, 621, 572), (247, 246, 245, 244, 243, 242, 241, 240, 239, 238, 237, 236, 235, 553, 650, 621), (248, 611, 610, 396), (611, 248, 249, 601), (601, 249, 250, 612), (612, 250, 251, 616), (251, 252, 622, 616), (252, 253, 626, 622), (253, 254, 632, 626), (254, 255, 635, 632), (255, 256, 640, 635), (256, 257, 642, 640), (257, 258, 646, 642), (258, 259, 647, 646), (259, 260, 653, 647), (260, 415, 636, 653), (415, 260, 259, 258, 257, 256, 255, 254, 253, 252, 251, 250, 249, 248, 396, 455), (485, 480, 261, 486), (486, 261, 262, 498), (498, 262, 263, 505), (505, 263, 264, 512), (512, 264, 265, 522), (522, 265, 266, 529), (266, 267, 531, 529), (267, 268, 538, 531), (268, 269, 543, 538), (269, 270, 546, 543), (270, 271, 551, 546), (271, 272, 499, 551), (272, 273, 503, 499), (518, 503, 273, 509), (509, 273, 272, 271, 270, 269, 268, 267, 266, 265, 264, 263, 262, 261, 480, 564), (523, 507, 274, 525), (525, 274, 275, 534), (534, 275, 276, 544), (544, 276, 277, 549), (549, 277, 278, 554), (554, 278, 279, 558), (558, 279, 280, 566), (566, 280, 281, 570), (281, 282, 577, 570), (282, 283, 581, 577), (283, 284, 590, 581), (284, 285, 454, 590), (285, 286, 464, 454), (464, 286, 472, 494), (472, 286, 285, 284, 283, 282, 281, 280, 279, 278, 277, 276, 275, 274, 507, 536, 530), (555, 550, 287, 556), (556, 287, 288, 561), (561, 288, 289, 565), (565, 289, 290, 569), (569, 290, 291, 575), (575, 291, 292, 586), (586, 292, 293, 594), (594, 293, 294, 600), (600, 294, 295, 609), (609, 295, 296, 617), (296, 297, 623, 617), (297, 298, 627, 623), (298, 299, 630, 627), (630, 299, 637, 644), (637, 299, 298, 297, 296, 295, 294, 293, 292, 291, 290, 289, 288, 287, 550, 574, 582), (602, 589, 300, 603), (603, 300, 301, 618), (618, 301, 302, 624), (624, 302, 303, 629), (629, 303, 304, 633), (633, 304, 305, 638), (638, 305, 306, 641), (641, 306, 307, 583), (583, 307, 308, 588), (588, 308, 309, 597), (597, 309, 310, 605), (605, 310, 311, 613), (613, 311, 312, 619), (619, 312, 625, 631), (625, 312, 311, 310, 309, 308, 307, 306, 305, 304, 303, 302, 301, 300, 589, 648, 652), (431, 420, 313, 432), (432, 313, 314, 440), (440, 314, 315, 452), (452, 315, 316, 463), (463, 316, 317, 474), (474, 317, 318, 484), (484, 318, 319, 502), (502, 319, 320, 510), (510, 320, 321, 519), (519, 321, 322, 528), (528, 322, 323, 532), (532, 323, 324, 541), (541, 324, 325, 547), (547, 325, 552, 557), (552, 325, 324, 323, 322, 321, 320, 319, 318, 317, 316, 315, 314, 313, 420, 587), (326, 615, 614, 412), (615, 326, 327, 620), (620, 327, 328, 628), (628, 328, 329, 634), (634, 329, 330, 639), (639, 330, 331, 643), (643, 331, 332, 645), (645, 332, 333, 649), (649, 333, 334, 651), (651, 334, 335, 654), (654, 335, 336, 655), (655, 336, 337, 656), (656, 337, 338, 657), (392, 657, 338, 421), (421, 338, 337, 336, 335, 334, 333, 332, 331, 330, 329, 328, 327, 326, 412, 478), (340, 339, 404, 493, 539, 537, 521, 540), (341, 340, 540, 545), (343, 342, 341, 545, 398, 411), (388, 344, 342, 343, 533, 524), (402, 346, 345, 344, 388, 391), (428, 347, 345, 346, 514, 401), (595, 349, 348, 347, 428, 393), (573, 350, 348, 349, 535, 526), (395, 352, 351, 350, 573, 384), (478, 353, 351, 352, 392, 421), (614, 355, 354, 353, 478, 412), (587, 356, 354, 355, 557, 552), (431, 358, 357, 356, 587, 420), (652, 359, 357, 358, 631, 625), (648, 360, 359, 652), (582, 361, 360, 648, 589, 602, 644, 637), (574, 362, 361, 582), (530, 363, 362, 574, 550, 555, 494, 472), (536, 364, 363, 530), (523, 366, 365, 364, 536, 507), (564, 367, 365, 366, 518, 509), (369, 368, 367, 564, 480, 485), (455, 370, 368, 369, 636, 415), (372, 371, 370, 455, 396, 610), (650, 373, 371, 372, 572, 621), (375, 374, 373, 650, 553, 559), (548, 376, 374, 375, 513, 497), (378, 377, 376, 548, 520, 562), (542, 379, 377, 378, 481, 466), (501, 380, 379, 542), (381, 380, 501, 438, 451, 469, 461, 422), (339, 381, 422, 404), (665, 0, 3, 658), (0, 1, 4, 3), (1, 2, 5, 4), (674, 5, 2, 668), (658, 3, 6, 681), (3, 4, 7, 6), (4, 5, 8, 7), (690, 8, 5, 674), (681, 6, 9, 700), (6, 7, 10, 9), (7, 8, 11, 10), (705, 11, 8, 690), (700, 9, 12, 713), (9, 10, 13, 12), (10, 11, 14, 13), (724, 14, 11, 705), (713, 12, 15, 726), (12, 13, 16, 15), (13, 14, 17, 16), (738, 17, 14, 724), (726, 15, 18, 740), (15, 16, 19, 18), (16, 17, 20, 19), (746, 20, 17, 738), (740, 18, 21, 671), (18, 19, 22, 21), (19, 20, 23, 22), (683, 23, 20, 746), (671, 21, 24, 663), (21, 22, 25, 24), (22, 23, 26, 25), (679, 26, 23, 683), (663, 24, 27, 688), (24, 25, 28, 27), (25, 26, 29, 28), (692, 29, 26, 679), (688, 27, 30, 698), (27, 28, 31, 30), (28, 29, 32, 31), (706, 32, 29, 692), (698, 30, 33, 711), (30, 31, 34, 33), (31, 32, 35, 34), (716, 35, 32, 706), (711, 33, 36, 725), (33, 34, 37, 36), (34, 35, 38, 37), (731, 38, 35, 716), (725, 36, 39, 739), (36, 37, 40, 39), (37, 38, 41, 40), (41, 38, 731, 743), (739, 39, 42, 666), (39, 40, 43, 42), (40, 41, 44, 43), (44, 41, 743, 676), (666, 42, 45, 660), (42, 43, 46, 45), (43, 44, 47, 46), (47, 44, 676, 672), (660, 45, 48, 684), (45, 46, 49, 48), (46, 47, 50, 49), (693, 50, 47, 672), (684, 48, 51, 702), (48, 49, 52, 51), (49, 50, 53, 52), (53, 50, 693, 709), (702, 51, 54, 715), (51, 52, 55, 54), (52, 53, 56, 55), (56, 53, 709, 718), (715, 54, 57, 722), (54, 55, 58, 57), (55, 56, 59, 58), (59, 56, 718, 727), (722, 57, 60, 734), (57, 58, 61, 60), (58, 59, 62, 61), (744, 62, 59, 727), (734, 60, 63, 667), (60, 61, 64, 63), (61, 62, 65, 64), (65, 62, 744, 675), (667, 63, 66, 661), (63, 64, 67, 66), (64, 65, 68, 67), (68, 65, 675, 682), (661, 66, 69, 687), (66, 67, 70, 69), (67, 68, 71, 70), (71, 68, 682, 695), (69, 72, 707, 687), (69, 70, 73, 72), (70, 71, 74, 73), (74, 71, 695, 714), (707, 72, 75, 719), (72, 73, 76, 75), (73, 74, 77, 76), (732, 77, 74, 714), (719, 75, 78, 737), (75, 76, 79, 78), (76, 77, 80, 79), (747, 80, 77, 732), (737, 78, 81, 749), (78, 79, 82, 81), (79, 80, 83, 82), (751, 83, 80, 747), (749, 81, 84, 753), (81, 82, 85, 84), (82, 83, 86, 85), (669, 86, 83, 751), (753, 84, 87, 664), (84, 85, 88, 87), (85, 86, 89, 88), (680, 89, 86, 669), (664, 87, 90, 689), (87, 88, 91, 90), (88, 89, 92, 91), (697, 92, 89, 680), (689, 90, 93, 701), (90, 91, 94, 93), (91, 92, 95, 94), (710, 95, 92, 697), (701, 93, 96, 723), (93, 94, 97, 96), (94, 95, 98, 97), (730, 98, 95, 710), (723, 96, 99, 736), (96, 97, 100, 99), (97, 98, 101, 100), (741, 101, 98, 730), (736, 99, 102, 748), (99, 100, 103, 102), (100, 101, 104, 103), (750, 104, 101, 741), (748, 102, 105, 752), (102, 103, 106, 105), (103, 104, 107, 106), (673, 107, 104, 750), (752, 105, 108, 662), (105, 106, 109, 108), (106, 107, 110, 109), (677, 110, 107, 673), (108, 111, 686, 662), (108, 109, 112, 111), (109, 110, 113, 112), (691, 113, 110, 677), (111, 114, 696, 686), (111, 112, 115, 114), (112, 113, 116, 115), (703, 116, 113, 691), (696, 114, 117, 708), (114, 115, 118, 117), (115, 116, 119, 118), (717, 119, 116, 703), (117, 120, 721, 708), (117, 118, 121, 120), (118, 119, 122, 121), (729, 122, 119, 717), (120, 123, 733, 721), (120, 121, 124, 123), (121, 122, 125, 124), (735, 125, 122, 729), (123, 126, 745, 733), (123, 124, 127, 126), (124, 125, 128, 127), (670, 128, 125, 735), (745, 126, 129, 678), (126, 127, 130, 129), (127, 128, 131, 130), (659, 131, 128, 670), (129, 132, 685, 678), (129, 130, 133, 132), (130, 131, 134, 133), (694, 134, 131, 659), (132, 135, 699, 685), (132, 133, 136, 135), (133, 134, 137, 136), (704, 137, 134, 694), (135, 138, 712, 699), (135, 136, 139, 138), (136, 137, 140, 139), (720, 140, 137, 704), (712, 138, 141, 728), (138, 139, 142, 141), (139, 140, 143, 142), (742, 143, 140, 720), (141, 0, 665, 728), (0, 141, 142, 1), (142, 143, 2, 1), (668, 2, 143, 742), (533, 343, 411, 410, 423, 434, 442, 449, 459, 468, 476, 487, 495, 506, 515, 527, 537, 539, 578, 584, 592, 599, 608, 383, 389, 399, 408, 418, 429, 441, 448, 469, 451, 450, 462, 473, 482, 491, 385, 390, 693, 672, 676, 743, 731, 716, 706, 692, 679, 683, 746, 738, 724, 705, 690, 674, 668, 742, 720, 704, 694, 659, 670, 735, 729, 717, 703, 691, 677, 673, 750, 741, 730, 566, 570, 577, 581, 590, 454, 464, 494, 555, 556, 561, 565, 569, 575, 586, 594, 600, 609, 617, 623, 627, 630, 644, 602, 603, 618, 624, 629, 633, 638, 641, 583, 588, 597, 605, 613, 619, 631, 358, 431, 432, 440, 452, 463, 474, 484, 502, 510, 519, 528, 532, 541, 547, 557, 355, 614, 615, 620, 628, 634, 639, 643, 645, 649, 651, 654, 655, 656, 657, 392, 352, 395, 397, 407, 414, 427, 436, 447, 458, 467, 477, 488, 500, 508, 516, 535, 349, 595, 596, 604, 386, 394, 406, 417, 426, 437, 445, 460, 471, 483, 492, 514, 346, 402, 403, 416, 425, 435, 444, 456, 470, 479, 489, 496, 504, 511, 517), (671, 663, 688, 698, 711, 725, 739, 666, 660, 684, 702, 715, 722, 734, 667, 661, 687, 707, 719, 737, 749, 753, 664, 689, 701, 723, 736, 748, 752, 662, 686, 696, 708, 721, 733, 745, 678, 685, 699, 712, 728, 665, 658, 681, 700, 713, 726, 740), (518, 366, 523, 525, 534, 544, 549, 554, 558, 566, 730, 710, 697, 680, 669, 751, 747, 732, 714, 695, 682, 675, 744, 727, 718, 709, 693, 390, 405, 413, 424, 433, 443, 453, 481, 378, 562, 563, 382, 387, 400, 409, 419, 430, 439, 446, 457, 465, 475, 490, 513, 375, 559, 560, 567, 571, 579, 585, 593, 568, 576, 580, 591, 598, 607, 606, 572, 372, 610, 611, 601, 612, 616, 622, 626, 632, 635, 640, 642, 646, 647, 653, 636, 369, 485, 486, 498, 505, 512, 522, 529, 531, 538, 543, 546, 551, 499, 503)])
me_cylinder_002.polygons.foreach_set('use_smooth', [True] * 453)
_uv = me_cylinder_002.uv_layers.new(name='UVMap')
_uv.uv.foreach_set('vector', [0.75, 0.49, 0.7968, 0.4854, 0.8418, 0.4717, 0.8833, 0.4496, 0.9197, 0.4197, 0.9496, 0.3833, 0.9717, 0.3418, 0.9854, 0.2968, 0.99, 0.25, 0.9854, 0.2032, 0.9717, 0.1582, 0.9496, 0.1167, 0.9197, 0.08029, 0.8833, 0.05045, 0.8418, 0.02827, 0.7968, 0.01461, 0.75, 0.01, 0.7032, 0.01461, 0.6582, 0.02827, 0.6167, 0.05045, 0.5803, 0.08029, 0.5504, 0.1167, 0.5283, 0.1582, 0.5146, 0.2032, 0.51, 0.25, 0.5146, 0.2968, 0.5283, 0.3418, 0.5504, 0.3833, 0.5803, 0.4197, 0.6167, 0.4496, 0.6582, 0.4717, 0.7032, 0.4854, 0.4375, 0.5, 0.4375, 0.994, 0.456, 0.994, 0.456, 0.5, 0.4375, 0.5, 0.4062, 0.5, 0.4063, 0.994, 0.4375, 0.994, 0.4062, 0.5, 0.375, 0.5, 0.375, 0.994, 0.4062, 0.994, 0.375, 0.994, 0.375, 0.5, 0.3438, 0.5, 0.3438, 0.994, 0.3438, 0.994, 0.3438, 0.5, 0.3125, 0.5, 0.3125, 0.994, 0.3125, 0.994, 0.3125, 0.5, 0.2812, 0.5, 0.2812, 0.994, 0.2812, 0.994, 0.2812, 0.5, 0.25, 0.5, 0.25, 0.994, 0.25, 0.994, 0.25, 0.5, 0.2188, 0.5, 0.2188, 0.994, 0.2188, 0.994, 0.2188, 0.5, 0.1875, 0.5, 0.1875, 0.994, 0.1875, 0.994, 0.1875, 0.5, 0.1562, 0.5, 0.1562, 0.994, 0.1562, 0.994, 0.1562, 0.5, 0.125, 0.5, 0.125, 0.994, 0.125, 0.994, 0.125, 0.5, 0.09375, 0.5, 0.09375, 0.994, 0.09375, 0.994, 0.09375, 0.5, 0.0625, 0.5, 0.0625, 0.994, 0.04405, 0.994, 0.0625, 0.994, 0.0625, 0.5, 0.04405, 0.5, 0.6847, 0.4798, 0.6582, 0.4717, 0.6167, 0.4496, 0.5803, 0.4197, 0.5504, 0.3833, 0.5283, 0.3418, 0.5146, 0.2968, 0.51, 0.25, 0.5146, 0.2032, 0.5283, 0.1582, 0.5504, 0.1167, 0.5803, 0.08029, 0.6167, 0.05045, 0.6582, 0.02827, 0.6847, 0.0202, 0.7074, 0.25, 0.4375, 0.5, 0.4375, 0.994, 0.4553, 0.994, 0.4553, 0.5, 0.4375, 0.5, 0.4062, 0.5, 0.4062, 0.994, 0.4375, 0.994, 0.4062, 0.5, 0.375, 0.5, 0.375, 0.994, 0.4062, 0.994, 0.375, 0.5, 0.3438, 0.5, 0.3438, 0.994, 0.375, 0.994, 0.3438, 0.5, 0.3125, 0.5, 0.3125, 0.994, 0.3438, 0.994, 0.3125, 0.994, 0.3125, 0.5, 0.2812, 0.5, 0.2812, 0.994, 0.2812, 0.994, 0.2812, 0.5, 0.25, 0.5, 0.25, 0.994, 0.25, 0.994, 0.25, 0.5, 0.2188, 0.5, 0.2188, 0.994, 0.2188, 0.994, 0.2188, 0.5, 0.1875, 0.5, 0.1875, 0.994, 0.1875, 0.994, 0.1875, 0.5, 0.1562, 0.5, 0.1562, 0.994, 0.1562, 0.994, 0.1562, 0.5, 0.125, 0.5, 0.125, 0.994, 0.125, 0.994, 0.125, 0.5, 0.09375, 0.5, 0.09375, 0.994, 0.09375, 0.994, 0.09375, 0.5, 0.0625, 0.5, 0.0625, 0.994, 0.04257, 0.994, 0.0625, 0.994, 0.0625, 0.5, 0.04257, 0.5, 0.6869, 0.4804, 0.6582, 0.4717, 0.6167, 0.4496, 0.5803, 0.4197, 0.5504, 0.3833, 0.5283, 0.3418, 0.5146, 0.2968, 0.51, 0.25, 0.5146, 0.2032, 0.5283, 0.1582, 0.5504, 0.1167, 0.5803, 0.08029, 0.6167, 0.05045, 0.6582, 0.02827, 0.6838, 0.0205, 0.7068, 0.2045, 0.4554, 0.994, 0.4554, 0.5, 0.4375, 0.5, 0.4375, 0.994, 0.4375, 0.5, 0.4062, 0.5, 0.4063, 0.994, 0.4375, 0.994, 0.4062, 0.5, 0.375, 0.5, 0.375, 0.994, 0.4062, 0.994, 0.375, 0.5, 0.3438, 0.5, 0.3438, 0.994, 0.375, 0.994, 0.3438, 0.5, 0.3125, 0.5, 0.3125, 0.994, 0.3438, 0.994, 0.3125, 0.5, 0.2812, 0.5, 0.2812, 0.994, 0.3125, 0.994, 0.2812, 0.5, 0.25, 0.5, 0.25, 0.994, 0.2812, 0.994, 0.25, 0.994, 0.25, 0.5, 0.2188, 0.5, 0.2188, 0.994, 0.2188, 0.994, 0.2188, 0.5, 0.1875, 0.5, 0.1875, 0.994, 0.1875, 0.994, 0.1875, 0.5, 0.1562, 0.5, 0.1562, 0.994, 0.1562, 0.994, 0.1562, 0.5, 0.125, 0.5, 0.125, 0.994, 0.125, 0.994, 0.125, 0.5, 0.09375, 0.5, 0.09375, 0.994, 0.09375, 0.994, 0.09375, 0.5, 0.0625, 0.5, 0.0625, 0.994, 0.04026, 0.994, 0.0625, 0.994, 0.0625, 0.5, 0.04026, 0.5, 0.6902, 0.4815, 0.6582, 0.4717, 0.6167, 0.4496, 0.5803, 0.4197, 0.5504, 0.3833, 0.5283, 0.3418, 0.5146, 0.2968, 0.51, 0.25, 0.5146, 0.2032, 0.5283, 0.1582, 0.5504, 0.1167, 0.5803, 0.08029, 0.6167, 0.05045, 0.6582, 0.02827, 0.684, 0.02044, 0.705, 0.1589, 0.4564, 0.5, 0.4375, 0.5, 0.4375, 0.994, 0.4564, 0.994, 0.4375, 0.5, 0.4062, 0.5, 0.4062, 0.994, 0.4375, 0.994, 0.4062, 0.5, 0.375, 0.5, 0.375, 0.994, 0.4062, 0.994, 0.375, 0.5, 0.3438, 0.5, 0.3438, 0.994, 0.375, 0.994, 0.3438, 0.5, 0.3125, 0.5, 0.3125, 0.994, 0.3438, 0.994, 0.3125, 0.5, 0.2812, 0.5, 0.2812, 0.994, 0.3125, 0.994, 0.2812, 0.5, 0.25, 0.5, 0.25, 0.994, 0.2812, 0.994, 0.25, 0.5, 0.2188, 0.5, 0.2188, 0.994, 0.25, 0.994, 0.2188, 0.5, 0.1875, 0.5, 0.1875, 0.994, 0.2188, 0.994, 0.1875, 0.994, 0.1875, 0.5, 0.1562, 0.5, 0.1562, 0.994, 0.1562, 0.994, 0.1562, 0.5, 0.125, 0.5, 0.125, 0.994, 0.125, 0.994, 0.125, 0.5, 0.09375, 0.5, 0.09375, 0.994, 0.09375, 0.994, 0.09375, 0.5, 0.0625, 0.5, 0.0625, 0.994, 0.0625, 0.994, 0.0625, 0.5, 0.04078, 0.5, 0.04078, 0.994, 0.6953, 0.4545, 0.6895, 0.4812, 0.6582, 0.4717, 0.6167, 0.4496, 0.5803, 0.4197, 0.5504, 0.3833, 0.5283, 0.3418, 0.5146, 0.2968, 0.51, 0.25, 0.5146, 0.2032, 0.5283, 0.1582, 0.5504, 0.1167, 0.5803, 0.08029, 0.6167, 0.05045, 0.6582, 0.02827, 0.6853, 0.02003, 0.702, 0.1135, 0.4581, 0.5, 0.4375, 0.5, 0.4375, 0.994, 0.4581, 0.994, 0.4375, 0.5, 0.4062, 0.5, 0.4063, 0.994, 0.4375, 0.994, 0.4062, 0.5, 0.375, 0.5, 0.375, 0.994, 0.4062, 0.994, 0.375, 0.5, 0.3438, 0.5, 0.3438, 0.994, 0.375, 0.994, 0.3438, 0.5, 0.3125, 0.5, 0.3125, 0.994, 0.3438, 0.994, 0.3125, 0.5, 0.2812, 0.5, 0.2812, 0.994, 0.3125, 0.994, 0.2812, 0.5, 0.25, 0.5, 0.25, 0.994, 0.2812, 0.994, 0.25, 0.5, 0.2188, 0.5, 0.2188, 0.994, 0.25, 0.994, 0.2188, 0.5, 0.1875, 0.5, 0.1875, 0.994, 0.2188, 0.994, 0.1875, 0.5, 0.1562, 0.5, 0.1562, 0.994, 0.1875, 0.994, 0.1562, 0.5, 0.125, 0.5, 0.125, 0.994, 0.1562, 0.994, 0.125, 0.5, 0.09375, 0.5, 0.09375, 0.994, 0.125, 0.994, 0.09375, 0.994, 0.09375, 0.5, 0.0625, 0.5, 0.0625, 0.994, 0.0625, 0.994, 0.0625, 0.5, 0.04289, 0.5, 0.04289, 0.994, 0.6582, 0.4717, 0.6167, 0.4496, 0.5803, 0.4197, 0.5504, 0.3833, 0.5283, 0.3418, 0.5146, 0.2968, 0.51, 0.25, 0.5146, 0.2032, 0.5283, 0.1582, 0.5504, 0.1167, 0.5803, 0.08029, 0.6167, 0.05045, 0.6582, 0.02827, 0.6878, 0.01928, 0.6978, 0.06812, 0.7001, 0.4092, 0.6864, 0.4803, 0.4606, 0.5, 0.4375, 0.5, 0.4375, 0.994, 0.4606, 0.994, 0.4375, 0.5, 0.4062, 0.5, 0.4062, 0.994, 0.4375, 0.994, 0.4062, 0.5, 0.375, 0.5, 0.375, 0.994, 0.4062, 0.994, 0.375, 0.5, 0.3438, 0.5, 0.3438, 0.994, 0.375, 0.994, 0.3438, 0.5, 0.3125, 0.5, 0.3125, 0.994, 0.3438, 0.994, 0.3125, 0.5, 0.2812, 0.5, 0.2812, 0.994, 0.3125, 0.994, 0.2812, 0.5, 0.25, 0.5, 0.25, 0.994, 0.2812, 0.994, 0.25, 0.5, 0.2188, 0.5, 0.2188, 0.994, 0.25, 0.994, 0.2188, 0.5, 0.1875, 0.5, 0.1875, 0.994, 0.2188, 0.994, 0.1875, 0.5, 0.1562, 0.5, 0.1562, 0.994, 0.1875, 0.994, 0.1562, 0.5, 0.125, 0.5, 0.125, 0.994, 0.1562, 0.994, 0.125, 0.5, 0.09375, 0.5, 0.09375, 0.994, 0.125, 0.994, 0.09375, 0.5, 0.0625, 0.5, 0.0625, 0.994, 0.09375, 0.994, 0.0625, 0.994, 0.0625, 0.5, 0.04421, 0.5, 0.04421, 0.994, 0.6925, 0.02288, 0.7036, 0.3638, 0.6845, 0.4797, 0.6582, 0.4717, 0.6167, 0.4496, 0.5803, 0.4197, 0.5504, 0.3833, 0.5283, 0.3418, 0.5146, 0.2968, 0.51, 0.25, 0.5146, 0.2032, 0.5283, 0.1582, 0.5504, 0.1167, 0.5803, 0.08029, 0.6167, 0.05045, 0.6582, 0.02827, 0.6914, 0.01819, 0.4375, 0.5, 0.4375, 0.994, 0.4585, 0.994, 0.4585, 0.5, 0.4375, 0.5, 0.4062, 0.5, 0.4063, 0.994, 0.4375, 0.994, 0.4062, 0.5, 0.375, 0.5, 0.375, 0.994, 0.4062, 0.994, 0.375, 0.5, 0.3438, 0.5, 0.3438, 0.994, 0.375, 0.994, 0.3438, 0.5, 0.3125, 0.5, 0.3125, 0.994, 0.3438, 0.994, 0.3125, 0.5, 0.2812, 0.5, 0.2812, 0.994, 0.3125, 0.994, 0.2812, 0.5, 0.25, 0.5, 0.25, 0.994, 0.2812, 0.994, 0.25, 0.5, 0.2188, 0.5, 0.2188, 0.994, 0.25, 0.994, 0.2188, 0.5, 0.1875, 0.5, 0.1875, 0.994, 0.2188, 0.994, 0.1875, 0.5, 0.1562, 0.5, 0.1562, 0.994, 0.1875, 0.994, 0.1562, 0.5, 0.125, 0.5, 0.125, 0.994, 0.1562, 0.994, 0.125, 0.5, 0.09375, 0.5, 0.09375, 0.994, 0.125, 0.994, 0.09375, 0.5, 0.0625, 0.5, 0.0625, 0.994, 0.09375, 0.994, 0.0625, 0.994, 0.0625, 0.5, 0.04474, 0.5, 0.04474, 0.994, 0.6582, 0.4717, 0.6167, 0.4496, 0.5803, 0.4197, 0.5504, 0.3833, 0.5283, 0.3418, 0.5146, 0.2968, 0.51, 0.25, 0.5146, 0.2032, 0.5283, 0.1582, 0.5504, 0.1167, 0.5803, 0.08029, 0.6167, 0.05045, 0.6582, 0.02827, 0.6884, 0.0191, 0.706, 0.3183, 0.6837, 0.4795, 0.4375, 0.5, 0.4375, 0.994, 0.4566, 0.994, 0.4566, 0.5, 0.4375, 0.994, 0.4375, 0.5, 0.4062, 0.5, 0.4062, 0.994, 0.4062, 0.5, 0.375, 0.5, 0.375, 0.994, 0.4062, 0.994, 0.375, 0.5, 0.3438, 0.5, 0.3438, 0.994, 0.375, 0.994, 0.3438, 0.5, 0.3125, 0.5, 0.3125, 0.994, 0.3438, 0.994, 0.3125, 0.5, 0.2812, 0.5, 0.2812, 0.994, 0.3125, 0.994, 0.2812, 0.5, 0.25, 0.5, 0.25, 0.994, 0.2812, 0.994, 0.25, 0.5, 0.2188, 0.5, 0.2188, 0.994, 0.25, 0.994, 0.2188, 0.5, 0.1875, 0.5, 0.1875, 0.994, 0.2188, 0.994, 0.1875, 0.5, 0.1562, 0.5, 0.1562, 0.994, 0.1875, 0.994, 0.1562, 0.5, 0.125, 0.5, 0.125, 0.994, 0.1562, 0.994, 0.125, 0.5, 0.09375, 0.5, 0.09375, 0.994, 0.125, 0.994, 0.09375, 0.5, 0.0625, 0.5, 0.0625, 0.994, 0.09375, 0.994, 0.0625, 0.994, 0.0625, 0.5, 0.04448, 0.5, 0.04448, 0.994, 0.6582, 0.4717, 0.6167, 0.4496, 0.5803, 0.4197, 0.5504, 0.3833, 0.5283, 0.3418, 0.5146, 0.2968, 0.51, 0.25, 0.5146, 0.2032, 0.5283, 0.1582, 0.5504, 0.1167, 0.5803, 0.08029, 0.6167, 0.05045, 0.6582, 0.02827, 0.6857, 0.01993, 0.7072, 0.2728, 0.6841, 0.4796, 0.4375, 0.5, 0.4375, 0.994, 0.4555, 0.994, 0.4555, 0.5, 0.4375, 0.994, 0.4375, 0.5, 0.4062, 0.5, 0.4062, 0.994, 0.4062, 0.994, 0.4062, 0.5, 0.375, 0.5, 0.375, 0.994, 0.375, 0.994, 0.375, 0.5, 0.3438, 0.5, 0.3438, 0.994, 0.3438, 0.5, 0.3125, 0.5, 0.3125, 0.994, 0.3438, 0.994, 0.3125, 0.5, 0.2812, 0.5, 0.2812, 0.994, 0.3125, 0.994, 0.2812, 0.5, 0.25, 0.5, 0.25, 0.994, 0.2812, 0.994, 0.25, 0.5, 0.2188, 0.5, 0.2188, 0.994, 0.25, 0.994, 0.2188, 0.5, 0.1875, 0.5, 0.1875, 0.994, 0.2188, 0.994, 0.1875, 0.5, 0.1562, 0.5, 0.1562, 0.994, 0.1875, 0.994, 0.1562, 0.5, 0.125, 0.5, 0.125, 0.994, 0.1562, 0.994, 0.125, 0.5, 0.09375, 0.5, 0.09375, 0.994, 0.125, 0.994, 0.09375, 0.5, 0.0625, 0.5, 0.0625, 0.994, 0.09375, 0.994, 0.0625, 0.5, 0.04341, 0.5, 0.04341, 0.994, 0.0625, 0.994, 0.6857, 0.4801, 0.6582, 0.4717, 0.6167, 0.4496, 0.5803, 0.4197, 0.5504, 0.3833, 0.5283, 0.3418, 0.5146, 0.2968, 0.51, 0.25, 0.5146, 0.2032, 0.5283, 0.1582, 0.5504, 0.1167, 0.5803, 0.08029, 0.6167, 0.05045, 0.6582, 0.02827, 0.6841, 0.02039, 0.7072, 0.2272, 0.4553, 0.994, 0.4553, 0.5, 0.4375, 0.5, 0.4375, 0.994, 0.4375, 0.994, 0.4375, 0.5, 0.4062, 0.5, 0.4062, 0.994, 0.4062, 0.994, 0.4062, 0.5, 0.375, 0.5, 0.375, 0.994, 0.375, 0.994, 0.375, 0.5, 0.3438, 0.5, 0.3438, 0.994, 0.3438, 0.994, 0.3438, 0.5, 0.3125, 0.5, 0.3125, 0.994, 0.3125, 0.994, 0.3125, 0.5, 0.2812, 0.5, 0.2812, 0.994, 0.2812, 0.5, 0.25, 0.5, 0.25, 0.994, 0.2812, 0.994, 0.25, 0.5, 0.2188, 0.5, 0.2188, 0.994, 0.25, 0.994, 0.2188, 0.5, 0.1875, 0.5, 0.1875, 0.994, 0.2188, 0.994, 0.1875, 0.5, 0.1562, 0.5, 0.1562, 0.994, 0.1875, 0.994, 0.1562, 0.5, 0.125, 0.5, 0.125, 0.994, 0.1562, 0.994, 0.125, 0.5, 0.09375, 0.5, 0.09375, 0.994, 0.125, 0.994, 0.09375, 0.5, 0.0625, 0.5, 0.0625, 0.994, 0.09375, 0.994, 0.04152, 0.994, 0.0625, 0.994, 0.0625, 0.5, 0.04152, 0.5, 0.6884, 0.4809, 0.6582, 0.4717, 0.6167, 0.4496, 0.5803, 0.4197, 0.5504, 0.3833, 0.5283, 0.3418, 0.5146, 0.2968, 0.51, 0.25, 0.5146, 0.2032, 0.5283, 0.1582, 0.5504, 0.1167, 0.5803, 0.08029, 0.6167, 0.05045, 0.6582, 0.02827, 0.6837, 0.02051, 0.706, 0.1817, 0.4558, 0.994, 0.4558, 0.5, 0.4375, 0.5, 0.4375, 0.994, 0.4375, 0.994, 0.4375, 0.5, 0.4062, 0.5, 0.4062, 0.994, 0.4062, 0.994, 0.4062, 0.5, 0.375, 0.5, 0.375, 0.994, 0.375, 0.994, 0.375, 0.5, 0.3438, 0.5, 0.3438, 0.994, 0.3438, 0.994, 0.3438, 0.5, 0.3125, 0.5, 0.3125, 0.994, 0.3125, 0.994, 0.3125, 0.5, 0.2812, 0.5, 0.2812, 0.994, 0.2812, 0.994, 0.2812, 0.5, 0.25, 0.5, 0.25, 0.994, 0.25, 0.994, 0.25, 0.5, 0.2188, 0.5, 0.2188, 0.994, 0.2188, 0.5, 0.1875, 0.5, 0.1875, 0.994, 0.2188, 0.994, 0.1875, 0.5, 0.1562, 0.5, 0.1562, 0.994, 0.1875, 0.994, 0.1562, 0.5, 0.125, 0.5, 0.125, 0.994, 0.1562, 0.994, 0.125, 0.5, 0.09375, 0.5, 0.09375, 0.994, 0.125, 0.994, 0.09375, 0.5, 0.0625, 0.5, 0.0625, 0.994, 0.09375, 0.994, 0.0625, 0.994, 0.0625, 0.5, 0.03943, 0.5, 0.03943, 0.994, 0.6914, 0.4818, 0.6582, 0.4717, 0.6167, 0.4496, 0.5803, 0.4197, 0.5504, 0.3833, 0.5283, 0.3418, 0.5146, 0.2968, 0.51, 0.25, 0.5146, 0.2032, 0.5283, 0.1582, 0.5504, 0.1167, 0.5803, 0.08029, 0.6167, 0.05045, 0.6582, 0.02827, 0.6845, 0.02028, 0.7036, 0.1362, 0.6925, 0.4771, 0.4571, 0.994, 0.4571, 0.5, 0.4375, 0.5, 0.4375, 0.994, 0.4375, 0.994, 0.4375, 0.5, 0.4062, 0.5, 0.4062, 0.994, 0.4062, 0.994, 0.4062, 0.5, 0.375, 0.5, 0.375, 0.994, 0.375, 0.994, 0.375, 0.5, 0.3438, 0.5, 0.3438, 0.994, 0.3438, 0.994, 0.3438, 0.5, 0.3125, 0.5, 0.3125, 0.994, 0.3125, 0.994, 0.3125, 0.5, 0.2812, 0.5, 0.2812, 0.994, 0.2812, 0.994, 0.2812, 0.5, 0.25, 0.5, 0.25, 0.994, 0.25, 0.994, 0.25, 0.5, 0.2188, 0.5, 0.2188, 0.994, 0.2188, 0.994, 0.2188, 0.5, 0.1875, 0.5, 0.1875, 0.994, 0.1875, 0.994, 0.1875, 0.5, 0.1562, 0.5, 0.1562, 0.994, 0.1562, 0.5, 0.125, 0.5, 0.125, 0.994, 0.1562, 0.994, 0.125, 0.5, 0.09375, 0.5, 0.09375, 0.994, 0.125, 0.994, 0.09375, 0.5, 0.0625, 0.5, 0.0625, 0.994, 0.09375, 0.994, 0.0625, 0.994, 0.0625, 0.5, 0.04193, 0.5, 0.04193, 0.994, 0.6878, 0.4807, 0.6582, 0.4717, 0.6167, 0.4496, 0.5803, 0.4197, 0.5504, 0.3833, 0.5283, 0.3418, 0.5146, 0.2968, 0.51, 0.25, 0.5146, 0.2032, 0.5283, 0.1582, 0.5504, 0.1167, 0.5803, 0.08029, 0.6167, 0.05045, 0.6582, 0.02827, 0.6864, 0.0197, 0.7001, 0.09079, 0.6978, 0.4319, 0.4592, 0.994, 0.4592, 0.5, 0.4375, 0.5, 0.4375, 0.994, 0.4375, 0.994, 0.4375, 0.5, 0.4062, 0.5, 0.4062, 0.994, 0.4062, 0.994, 0.4062, 0.5, 0.375, 0.5, 0.375, 0.994, 0.375, 0.994, 0.375, 0.5, 0.3438, 0.5, 0.3438, 0.994, 0.3438, 0.994, 0.3438, 0.5, 0.3125, 0.5, 0.3125, 0.994, 0.3125, 0.994, 0.3125, 0.5, 0.2812, 0.5, 0.2812, 0.994, 0.2812, 0.994, 0.2812, 0.5, 0.25, 0.5, 0.25, 0.994, 0.25, 0.994, 0.25, 0.5, 0.2188, 0.5, 0.2188, 0.994, 0.2188, 0.994, 0.2188, 0.5, 0.1875, 0.5, 0.1875, 0.994, 0.1875, 0.994, 0.1875, 0.5, 0.1562, 0.5, 0.1562, 0.994, 0.1562, 0.994, 0.1562, 0.5, 0.125, 0.5, 0.125, 0.994, 0.125, 0.994, 0.125, 0.5, 0.09375, 0.5, 0.09375, 0.994, 0.09375, 0.994, 0.09375, 0.5, 0.0625, 0.5, 0.0625, 0.994, 0.0625, 0.994, 0.0625, 0.5, 0.04365, 0.5, 0.04365, 0.994, 0.6853, 0.48, 0.6582, 0.4717, 0.6167, 0.4496, 0.5803, 0.4197, 0.5504, 0.3833, 0.5283, 0.3418, 0.5146, 0.2968, 0.51, 0.25, 0.5146, 0.2032, 0.5283, 0.1582, 0.5504, 0.1167, 0.5803, 0.08029, 0.6167, 0.05045, 0.6582, 0.02827, 0.6895, 0.01878, 0.6953, 0.04548, 0.702, 0.3865, 0.4597, 0.994, 0.4597, 0.5, 0.4375, 0.5, 0.4375, 0.994, 0.4375, 0.994, 0.4375, 0.5, 0.4062, 0.5, 0.4063, 0.994, 0.4062, 0.994, 0.4062, 0.5, 0.375, 0.5, 0.375, 0.994, 0.375, 0.994, 0.375, 0.5, 0.3438, 0.5, 0.3438, 0.994, 0.3438, 0.994, 0.3438, 0.5, 0.3125, 0.5, 0.3125, 0.994, 0.3125, 0.994, 0.3125, 0.5, 0.2812, 0.5, 0.2812, 0.994, 0.2812, 0.994, 0.2812, 0.5, 0.25, 0.5, 0.25, 0.994, 0.25, 0.994, 0.25, 0.5, 0.2188, 0.5, 0.2188, 0.994, 0.2188, 0.994, 0.2188, 0.5, 0.1875, 0.5, 0.1875, 0.994, 0.1875, 0.994, 0.1875, 0.5, 0.1562, 0.5, 0.1562, 0.994, 0.1562, 0.994, 0.1562, 0.5, 0.125, 0.5, 0.125, 0.994, 0.125, 0.994, 0.125, 0.5, 0.09375, 0.5, 0.09375, 0.994, 0.09375, 0.994, 0.09375, 0.5, 0.0625, 0.5, 0.0625, 0.994, 0.0625, 0.994, 0.0625, 0.5, 0.04458, 0.5, 0.04458, 0.994, 0.684, 0.4796, 0.6582, 0.4717, 0.6167, 0.4496, 0.5803, 0.4197, 0.5504, 0.3833, 0.5283, 0.3418, 0.5146, 0.2968, 0.51, 0.25, 0.5146, 0.2032, 0.5283, 0.1582, 0.5504, 0.1167, 0.5803, 0.08029, 0.6167, 0.05045, 0.6582, 0.02827, 0.6902, 0.01855, 0.705, 0.3411, 0.4375, 0.5, 0.4375, 0.994, 0.4574, 0.994, 0.4574, 0.5, 0.4375, 0.994, 0.4375, 0.5, 0.4062, 0.5, 0.4062, 0.994, 0.4062, 0.994, 0.4062, 0.5, 0.375, 0.5, 0.375, 0.994, 0.375, 0.994, 0.375, 0.5, 0.3438, 0.5, 0.3438, 0.994, 0.3438, 0.994, 0.3438, 0.5, 0.3125, 0.5, 0.3125, 0.994, 0.3125, 0.994, 0.3125, 0.5, 0.2812, 0.5, 0.2812, 0.994, 0.2812, 0.994, 0.2812, 0.5, 0.25, 0.5, 0.25, 0.994, 0.25, 0.994, 0.25, 0.5, 0.2188, 0.5, 0.2188, 0.994, 0.2188, 0.994, 0.2188, 0.5, 0.1875, 0.5, 0.1875, 0.994, 0.1875, 0.994, 0.1875, 0.5, 0.1562, 0.5, 0.1562, 0.994, 0.1562, 0.994, 0.1562, 0.5, 0.125, 0.5, 0.125, 0.994, 0.125, 0.994, 0.125, 0.5, 0.09375, 0.5, 0.09375, 0.994, 0.09375, 0.994, 0.09375, 0.5, 0.0625, 0.5, 0.0625, 0.994, 0.04471, 0.994, 0.0625, 0.994, 0.0625, 0.5, 0.04471, 0.5, 0.6838, 0.4795, 0.6582, 0.4717, 0.6167, 0.4496, 0.5803, 0.4197, 0.5504, 0.3833, 0.5283, 0.3418, 0.5146, 0.2968, 0.51, 0.25, 0.5146, 0.2032, 0.5283, 0.1582, 0.5504, 0.1167, 0.5803, 0.08029, 0.6167, 0.05045, 0.6582, 0.02827, 0.6869, 0.01956, 0.7068, 0.2955, 0.9688, 0.5, 1.0, 0.5, 1.0, 0.5295, 0.9954, 0.5295, 0.9954, 1.0, 0.9713, 1.0, 0.9713, 0.5295, 0.9688, 0.5295, 0.9375, 0.5, 0.9688, 0.5, 0.9688, 0.5295, 0.9375, 0.5295, 0.9062, 1.0, 0.9062, 0.5, 0.9375, 0.5, 0.9375, 0.5295, 0.9288, 0.5295, 0.9288, 1.0, 0.875, 0.5295, 0.875, 0.5, 0.9062, 0.5, 0.9062, 1.0, 0.9046, 1.0, 0.9046, 0.5295, 0.8622, 1.0, 0.8438, 1.0, 0.8438, 0.5, 0.875, 0.5, 0.875, 0.5295, 0.8622, 0.5295, 0.8125, 0.5295, 0.8125, 0.5, 0.8438, 0.5, 0.8438, 1.0, 0.8379, 1.0, 0.8379, 0.5295, 0.7955, 1.0, 0.7812, 1.0, 0.7812, 0.5, 0.8125, 0.5, 0.8125, 0.5295, 0.7955, 0.5295, 0.75, 0.5295, 0.75, 0.5, 0.7812, 0.5, 0.7812, 1.0, 0.7712, 1.0, 0.7712, 0.5295, 0.7288, 1.0, 0.7188, 1.0, 0.7188, 0.5, 0.75, 0.5, 0.75, 0.5295, 0.7288, 0.5295, 0.6875, 0.5295, 0.6875, 0.5, 0.7188, 0.5, 0.7188, 1.0, 0.7045, 1.0, 0.7045, 0.5295, 0.6621, 1.0, 0.6562, 1.0, 0.6562, 0.5, 0.6875, 0.5, 0.6875, 0.5295, 0.6621, 0.5295, 0.625, 0.5295, 0.625, 0.5, 0.6562, 0.5, 0.6562, 1.0, 0.6378, 1.0, 0.6378, 0.5295, 0.5954, 1.0, 0.5938, 1.0, 0.5938, 0.5, 0.625, 0.5, 0.625, 0.5295, 0.5954, 0.5295, 0.5625, 0.5295, 0.5625, 0.5, 0.5938, 0.5, 0.5938, 1.0, 0.5712, 1.0, 0.5712, 0.5295, 0.5312, 0.5295, 0.5312, 0.5, 0.5625, 0.5, 0.5625, 0.5295, 0.5, 0.5295, 0.5, 0.5, 0.5312, 0.5, 0.5312, 0.5295, 0.5287, 0.5295, 0.5287, 1.0, 0.5046, 1.0, 0.5046, 0.5295, 0.4688, 0.5295, 0.4688, 0.5, 0.5, 0.5, 0.5, 0.5295, 0.4375, 0.5295, 0.4375, 0.5, 0.4688, 0.5, 0.4688, 0.5295, 0.4621, 0.5295, 0.4621, 1.0, 0.4379, 1.0, 0.4379, 0.5295, 0.4062, 0.5295, 0.4062, 0.5, 0.4375, 0.5, 0.4375, 0.5295, 0.3955, 1.0, 0.375, 1.0, 0.375, 0.5, 0.4062, 0.5, 0.4063, 0.5295, 0.3955, 0.5295, 0.3438, 0.5295, 0.3438, 0.5, 0.375, 0.5, 0.375, 1.0, 0.3712, 1.0, 0.3712, 0.5295, 0.3125, 1.0, 0.3125, 0.5, 0.3438, 0.5, 0.3438, 0.5295, 0.3288, 0.5295, 0.3288, 1.0, 0.2812, 0.5295, 0.2812, 0.5, 0.3125, 0.5, 0.3125, 1.0, 0.3045, 1.0, 0.3045, 0.5295, 0.25, 1.0, 0.25, 0.5, 0.2812, 0.5, 0.2812, 0.5295, 0.2622, 0.5295, 0.2622, 1.0, 0.2188, 0.5295, 0.2188, 0.5, 0.25, 0.5, 0.25, 1.0, 0.2378, 1.0, 0.2378, 0.5295, 0.1875, 1.0, 0.1875, 0.5, 0.2188, 0.5, 0.2188, 0.5295, 0.1955, 0.5295, 0.1955, 1.0, 0.1562, 0.5295, 0.1562, 0.5, 0.1875, 0.5, 0.1875, 1.0, 0.1712, 1.0, 0.1712, 0.5295, 0.125, 1.0, 0.125, 0.5, 0.1562, 0.5, 0.1562, 0.5295, 0.1288, 0.5295, 0.1288, 1.0, 0.09375, 0.5295, 0.09375, 0.5, 0.125, 0.5, 0.125, 1.0, 0.1045, 1.0, 0.1045, 0.5295, 0.0625, 0.5295, 0.0625, 0.5, 0.09375, 0.5, 0.09375, 0.5295, 0.03125, 0.5, 0.0625, 0.5, 0.0625, 0.5295, 0.06206, 0.5295, 0.06206, 1.0, 0.03788, 1.0, 0.03788, 0.5295, 0.03125, 0.5295, 0.0, 0.5, 0.03125, 0.5, 0.03125, 0.5295, 0.0, 0.5295, 0.5, 0.1061, 0.5, 0.1667, 0.5208, 0.1667, 0.5208, 0.1061, 0.5, 0.1667, 0.5, 0.25, 0.5208, 0.25, 0.5208, 0.1667, 0.5, 0.25, 0.5, 0.3333, 0.5208, 0.3333, 0.5208, 0.25, 0.5208, 0.3939, 0.5208, 0.3333, 0.5, 0.3333, 0.5, 0.3939, 0.5208, 0.1061, 0.5208, 0.1667, 0.5417, 0.1667, 0.5417, 0.1061, 0.5208, 0.1667, 0.5208, 0.25, 0.5417, 0.25, 0.5417, 0.1667, 0.5208, 0.25, 0.5208, 0.3333, 0.5417, 0.3333, 0.5417, 0.25, 0.5417, 0.3939, 0.5417, 0.3333, 0.5208, 0.3333, 0.5208, 0.3939, 0.5417, 0.1061, 0.5417, 0.1667, 0.5625, 0.1667, 0.5625, 0.1061, 0.5417, 0.1667, 0.5417, 0.25, 0.5625, 0.25, 0.5625, 0.1667, 0.5417, 0.25, 0.5417, 0.3333, 0.5625, 0.3333, 0.5625, 0.25, 0.5625, 0.3939, 0.5625, 0.3333, 0.5417, 0.3333, 0.5417, 0.3939, 0.5625, 0.1061, 0.5625, 0.1667, 0.5833, 0.1667, 0.5833, 0.1061, 0.5625, 0.1667, 0.5625, 0.25, 0.5833, 0.25, 0.5833, 0.1667, 0.5625, 0.25, 0.5625, 0.3333, 0.5833, 0.3333, 0.5833, 0.25, 0.5833, 0.3939, 0.5833, 0.3333, 0.5625, 0.3333, 0.5625, 0.3939, 0.5833, 0.1061, 0.5833, 0.1667, 0.6042, 0.1667, 0.6042, 0.1061, 0.5833, 0.1667, 0.5833, 0.25, 0.6042, 0.25, 0.6042, 0.1667, 0.5833, 0.25, 0.5833, 0.3333, 0.6042, 0.3333, 0.6042, 0.25, 0.6042, 0.3939, 0.6042, 0.3333, 0.5833, 0.3333, 0.5833, 0.3939, 0.6042, 0.1061, 0.6042, 0.1667, 0.625, 0.1667, 0.625, 0.1061, 0.6042, 0.1667, 0.6042, 0.25, 0.625, 0.25, 0.625, 0.1667, 0.6042, 0.25, 0.6042, 0.3333, 0.625, 0.3333, 0.625, 0.25, 0.625, 0.3939, 0.625, 0.3333, 0.6042, 0.3333, 0.6042, 0.3939, 0.625, 0.1061, 0.625, 0.1667, 0.6458, 0.1667, 0.6458, 0.1061, 0.625, 0.1667, 0.625, 0.25, 0.6458, 0.25, 0.6458, 0.1667, 0.625, 0.25, 0.625, 0.3333, 0.6458, 0.3333, 0.6458, 0.25, 0.6458, 0.3939, 0.6458, 0.3333, 0.625, 0.3333, 0.625, 0.3939, 0.6458, 0.1061, 0.6458, 0.1667, 0.6667, 0.1667, 0.6667, 0.1061, 0.6458, 0.1667, 0.6458, 0.25, 0.6667, 0.25, 0.6667, 0.1667, 0.6458, 0.25, 0.6458, 0.3333, 0.6667, 0.3333, 0.6667, 0.25, 0.6667, 0.3939, 0.6667, 0.3333, 0.6458, 0.3333, 0.6458, 0.3939, 0.6667, 0.1061, 0.6667, 0.1667, 0.6875, 0.1667, 0.6875, 0.1061, 0.6667, 0.1667, 0.6667, 0.25, 0.6875, 0.25, 0.6875, 0.1667, 0.6667, 0.25, 0.6667, 0.3333, 0.6875, 0.3333, 0.6875, 0.25, 0.6875, 0.3939, 0.6875, 0.3333, 0.6667, 0.3333, 0.6667, 0.3939, 0.6875, 0.1061, 0.6875, 0.1667, 0.7083, 0.1667, 0.7083, 0.1061, 0.6875, 0.1667, 0.6875, 0.25, 0.7083, 0.25, 0.7083, 0.1667, 0.6875, 0.25, 0.6875, 0.3333, 0.7083, 0.3333, 0.7083, 0.25, 0.7083, 0.3939, 0.7083, 0.3333, 0.6875, 0.3333, 0.6875, 0.3939, 0.7083, 0.1061, 0.7083, 0.1667, 0.7292, 0.1667, 0.7292, 0.1061, 0.7083, 0.1667, 0.7083, 0.25, 0.7292, 0.25, 0.7292, 0.1667, 0.7083, 0.25, 0.7083, 0.3333, 0.7292, 0.3333, 0.7292, 0.25, 0.7292, 0.3939, 0.7292, 0.3333, 0.7083, 0.3333, 0.7083, 0.3939, 0.7292, 0.1061, 0.7292, 0.1667, 0.75, 0.1667, 0.75, 0.1061, 0.7292, 0.1667, 0.7292, 0.25, 0.75, 0.25, 0.75, 0.1667, 0.7292, 0.25, 0.7292, 0.3333, 0.75, 0.3333, 0.75, 0.25, 0.75, 0.3939, 0.75, 0.3333, 0.7292, 0.3333, 0.7292, 0.3939, 0.75, 0.1061, 0.75, 0.1667, 0.7708, 0.1667, 0.7708, 0.1061, 0.75, 0.1667, 0.75, 0.25, 0.7708, 0.25, 0.7708, 0.1667, 0.75, 0.25, 0.75, 0.3333, 0.7708, 0.3333, 0.7708, 0.25, 0.7708, 0.3333, 0.75, 0.3333, 0.75, 0.3939, 0.7708, 0.3939, 0.7708, 0.1061, 0.7708, 0.1667, 0.7917, 0.1667, 0.7917, 0.1061, 0.7708, 0.1667, 0.7708, 0.25, 0.7917, 0.25, 0.7917, 0.1667, 0.7708, 0.25, 0.7708, 0.3333, 0.7917, 0.3333, 0.7917, 0.25, 0.7917, 0.3333, 0.7708, 0.3333, 0.7708, 0.3939, 0.7917, 0.3939, 0.7917, 0.1061, 0.7917, 0.1667, 0.8125, 0.1667, 0.8125, 0.1061, 0.7917, 0.1667, 0.7917, 0.25, 0.8125, 0.25, 0.8125, 0.1667, 0.7917, 0.25, 0.7917, 0.3333, 0.8125, 0.3333, 0.8125, 0.25, 0.8125, 0.3333, 0.7917, 0.3333, 0.7917, 0.3939, 0.8125, 0.3939, 0.8125, 0.1061, 0.8125, 0.1667, 0.8333, 0.1667, 0.8333, 0.1061, 0.8125, 0.1667, 0.8125, 0.25, 0.8333, 0.25, 0.8333, 0.1667, 0.8125, 0.25, 0.8125, 0.3333, 0.8333, 0.3333, 0.8333, 0.25, 0.8333, 0.3939, 0.8333, 0.3333, 0.8125, 0.3333, 0.8125, 0.3939, 0.8333, 0.1061, 0.8333, 0.1667, 0.8542, 0.1667, 0.8542, 0.1061, 0.8333, 0.1667, 0.8333, 0.25, 0.8542, 0.25, 0.8542, 0.1667, 0.8333, 0.25, 0.8333, 0.3333, 0.8542, 0.3333, 0.8542, 0.25, 0.8542, 0.3333, 0.8333, 0.3333, 0.8333, 0.3939, 0.8542, 0.3939, 0.8542, 0.1061, 0.8542, 0.1667, 0.875, 0.1667, 0.875, 0.1061, 0.8542, 0.1667, 0.8542, 0.25, 0.875, 0.25, 0.875, 0.1667, 0.8542, 0.25, 0.8542, 0.3333, 0.875, 0.3333, 0.875, 0.25, 0.875, 0.3333, 0.8542, 0.3333, 0.8542, 0.3939, 0.875, 0.3939, 0.875, 0.1061, 0.875, 0.1667, 0.8958, 0.1667, 0.8958, 0.1061, 0.875, 0.1667, 0.875, 0.25, 0.8958, 0.25, 0.8958, 0.1667, 0.875, 0.25, 0.875, 0.3333, 0.8958, 0.3333, 0.8958, 0.25, 0.8958, 0.3333, 0.875, 0.3333, 0.875, 0.3939, 0.8958, 0.3939, 0.8958, 0.1061, 0.8958, 0.1667, 0.9167, 0.1667, 0.9167, 0.1061, 0.8958, 0.1667, 0.8958, 0.25, 0.9167, 0.25, 0.9167, 0.1667, 0.8958, 0.25, 0.8958, 0.3333, 0.9167, 0.3333, 0.9167, 0.25, 0.9167, 0.3939, 0.9167, 0.3333, 0.8958, 0.3333, 0.8958, 0.3939, 0.9167, 0.1061, 0.9167, 0.1667, 0.9375, 0.1667, 0.9375, 0.1061, 0.9167, 0.1667, 0.9167, 0.25, 0.9375, 0.25, 0.9375, 0.1667, 0.9167, 0.25, 0.9167, 0.3333, 0.9375, 0.3333, 0.9375, 0.25, 0.9375, 0.3333, 0.9167, 0.3333, 0.9167, 0.3939, 0.9375, 0.3939, 0.9375, 0.1061, 0.9375, 0.1667, 0.9583, 0.1667, 0.9583, 0.1061, 0.9375, 0.1667, 0.9375, 0.25, 0.9583, 0.25, 0.9583, 0.1667, 0.9375, 0.25, 0.9375, 0.3333, 0.9583, 0.3333, 0.9583, 0.25, 0.9583, 0.3333, 0.9375, 0.3333, 0.9375, 0.3939, 0.9583, 0.3939, 0.9583, 0.1061, 0.9583, 0.1667, 0.9792, 0.1667, 0.9792, 0.1061, 0.9583, 0.1667, 0.9583, 0.25, 0.9792, 0.25, 0.9792, 0.1667, 0.9583, 0.25, 0.9583, 0.3333, 0.9792, 0.3333, 0.9792, 0.25, 0.9792, 0.3333, 0.9583, 0.3333, 0.9583, 0.3939, 0.9792, 0.3939, 0.9792, 0.1667, 1.0, 0.1667, 1.0, 0.1061, 0.9792, 0.1061, 0.9792, 0.1667, 0.9792, 0.25, 1.0, 0.25, 1.0, 0.1667, 0.9792, 0.25, 0.9792, 0.3333, 1.0, 0.3333, 1.0, 0.25, 1.0, 0.3333, 0.9792, 0.3333, 0.9792, 0.3939, 1.0, 0.3939, 8.882e-16, 0.1061, 8.882e-16, 0.1667, 0.02083, 0.1667, 0.02083, 0.1061, 8.882e-16, 0.1667, 8.882e-16, 0.25, 0.02083, 0.25, 0.02083, 0.1667, 8.882e-16, 0.25, 8.882e-16, 0.3333, 0.02083, 0.3333, 0.02083, 0.25, 0.02083, 0.3939, 0.02083, 0.3333, 8.882e-16, 0.3333, 8.882e-16, 0.3939, 0.02083, 0.1061, 0.02083, 0.1667, 0.04167, 0.1667, 0.04167, 0.1061, 0.02083, 0.1667, 0.02083, 0.25, 0.04167, 0.25, 0.04167, 0.1667, 0.02083, 0.25, 0.02083, 0.3333, 0.04167, 0.3333, 0.04167, 0.25, 0.04167, 0.3939, 0.04167, 0.3333, 0.02083, 0.3333, 0.02083, 0.3939, 0.04167, 0.1061, 0.04167, 0.1667, 0.0625, 0.1667, 0.0625, 0.1061, 0.04167, 0.1667, 0.04167, 0.25, 0.0625, 0.25, 0.0625, 0.1667, 0.04167, 0.25, 0.04167, 0.3333, 0.0625, 0.3333, 0.0625, 0.25, 0.0625, 0.3939, 0.0625, 0.3333, 0.04167, 0.3333, 0.04167, 0.3939, 0.0625, 0.1061, 0.0625, 0.1667, 0.08333, 0.1667, 0.08333, 0.1061, 0.0625, 0.1667, 0.0625, 0.25, 0.08333, 0.25, 0.08333, 0.1667, 0.0625, 0.25, 0.0625, 0.3333, 0.08333, 0.3333, 0.08333, 0.25, 0.08333, 0.3939, 0.08333, 0.3333, 0.0625, 0.3333, 0.0625, 0.3939, 0.08333, 0.1061, 0.08333, 0.1667, 0.1042, 0.1667, 0.1042, 0.1061, 0.08333, 0.1667, 0.08333, 0.25, 0.1042, 0.25, 0.1042, 0.1667, 0.08333, 0.25, 0.08333, 0.3333, 0.1042, 0.3333, 0.1042, 0.25, 0.1042, 0.3939, 0.1042, 0.3333, 0.08333, 0.3333, 0.08333, 0.3939, 0.1042, 0.1061, 0.1042, 0.1667, 0.125, 0.1667, 0.125, 0.1061, 0.1042, 0.1667, 0.1042, 0.25, 0.125, 0.25, 0.125, 0.1667, 0.1042, 0.25, 0.1042, 0.3333, 0.125, 0.3333, 0.125, 0.25, 0.125, 0.3939, 0.125, 0.3333, 0.1042, 0.3333, 0.1042, 0.3939, 0.125, 0.1061, 0.125, 0.1667, 0.1458, 0.1667, 0.1458, 0.1061, 0.125, 0.1667, 0.125, 0.25, 0.1458, 0.25, 0.1458, 0.1667, 0.125, 0.25, 0.125, 0.3333, 0.1458, 0.3333, 0.1458, 0.25, 0.1458, 0.3939, 0.1458, 0.3333, 0.125, 0.3333, 0.125, 0.3939, 0.1458, 0.1061, 0.1458, 0.1667, 0.1667, 0.1667, 0.1667, 0.1061, 0.1458, 0.1667, 0.1458, 0.25, 0.1667, 0.25, 0.1667, 0.1667, 0.1458, 0.25, 0.1458, 0.3333, 0.1667, 0.3333, 0.1667, 0.25, 0.1667, 0.3939, 0.1667, 0.3333, 0.1458, 0.3333, 0.1458, 0.3939, 0.1667, 0.1061, 0.1667, 0.1667, 0.1875, 0.1667, 0.1875, 0.1061, 0.1667, 0.1667, 0.1667, 0.25, 0.1875, 0.25, 0.1875, 0.1667, 0.1667, 0.25, 0.1667, 0.3333, 0.1875, 0.3333, 0.1875, 0.25, 0.1875, 0.3939, 0.1875, 0.3333, 0.1667, 0.3333, 0.1667, 0.3939, 0.1875, 0.1061, 0.1875, 0.1667, 0.2083, 0.1667, 0.2083, 0.1061, 0.1875, 0.1667, 0.1875, 0.25, 0.2083, 0.25, 0.2083, 0.1667, 0.1875, 0.25, 0.1875, 0.3333, 0.2083, 0.3333, 0.2083, 0.25, 0.2083, 0.3939, 0.2083, 0.3333, 0.1875, 0.3333, 0.1875, 0.3939, 0.2083, 0.1061, 0.2083, 0.1667, 0.2292, 0.1667, 0.2292, 0.1061, 0.2083, 0.1667, 0.2083, 0.25, 0.2292, 0.25, 0.2292, 0.1667, 0.2083, 0.25, 0.2083, 0.3333, 0.2292, 0.3333, 0.2292, 0.25, 0.2292, 0.3939, 0.2292, 0.3333, 0.2083, 0.3333, 0.2083, 0.3939, 0.2292, 0.1061, 0.2292, 0.1667, 0.25, 0.1667, 0.25, 0.1061, 0.2292, 0.1667, 0.2292, 0.25, 0.25, 0.25, 0.25, 0.1667, 0.2292, 0.25, 0.2292, 0.3333, 0.25, 0.3333, 0.25, 0.25, 0.25, 0.3939, 0.25, 0.3333, 0.2292, 0.3333, 0.2292, 0.3939, 0.25, 0.1667, 0.2708, 0.1667, 0.2708, 0.1061, 0.25, 0.1061, 0.25, 0.1667, 0.25, 0.25, 0.2708, 0.25, 0.2708, 0.1667, 0.25, 0.25, 0.25, 0.3333, 0.2708, 0.3333, 0.2708, 0.25, 0.2708, 0.3939, 0.2708, 0.3333, 0.25, 0.3333, 0.25, 0.3939, 0.2708, 0.1667, 0.2917, 0.1667, 0.2917, 0.1061, 0.2708, 0.1061, 0.2708, 0.1667, 0.2708, 0.25, 0.2917, 0.25, 0.2917, 0.1667, 0.2708, 0.25, 0.2708, 0.3333, 0.2917, 0.3333, 0.2917, 0.25, 0.2917, 0.3939, 0.2917, 0.3333, 0.2708, 0.3333, 0.2708, 0.3939, 0.2917, 0.1061, 0.2917, 0.1667, 0.3125, 0.1667, 0.3125, 0.1061, 0.2917, 0.1667, 0.2917, 0.25, 0.3125, 0.25, 0.3125, 0.1667, 0.2917, 0.25, 0.2917, 0.3333, 0.3125, 0.3333, 0.3125, 0.25, 0.3125, 0.3939, 0.3125, 0.3333, 0.2917, 0.3333, 0.2917, 0.3939, 0.3125, 0.1667, 0.3333, 0.1667, 0.3333, 0.1061, 0.3125, 0.1061, 0.3125, 0.1667, 0.3125, 0.25, 0.3333, 0.25, 0.3333, 0.1667, 0.3125, 0.25, 0.3125, 0.3333, 0.3333, 0.3333, 0.3333, 0.25, 0.3333, 0.3939, 0.3333, 0.3333, 0.3125, 0.3333, 0.3125, 0.3939, 0.3333, 0.1667, 0.3542, 0.1667, 0.3542, 0.1061, 0.3333, 0.1061, 0.3333, 0.1667, 0.3333, 0.25, 0.3542, 0.25, 0.3542, 0.1667, 0.3333, 0.25, 0.3333, 0.3333, 0.3542, 0.3333, 0.3542, 0.25, 0.3542, 0.3939, 0.3542, 0.3333, 0.3333, 0.3333, 0.3333, 0.3939, 0.3542, 0.1667, 0.375, 0.1667, 0.375, 0.1061, 0.3542, 0.1061, 0.3542, 0.1667, 0.3542, 0.25, 0.375, 0.25, 0.375, 0.1667, 0.3542, 0.25, 0.3542, 0.3333, 0.375, 0.3333, 0.375, 0.25, 0.375, 0.3939, 0.375, 0.3333, 0.3542, 0.3333, 0.3542, 0.3939, 0.375, 0.1061, 0.375, 0.1667, 0.3958, 0.1667, 0.3958, 0.1061, 0.375, 0.1667, 0.375, 0.25, 0.3958, 0.25, 0.3958, 0.1667, 0.375, 0.25, 0.375, 0.3333, 0.3958, 0.3333, 0.3958, 0.25, 0.3958, 0.3939, 0.3958, 0.3333, 0.375, 0.3333, 0.375, 0.3939, 0.3958, 0.1667, 0.4167, 0.1667, 0.4167, 0.1061, 0.3958, 0.1061, 0.3958, 0.1667, 0.3958, 0.25, 0.4167, 0.25, 0.4167, 0.1667, 0.3958, 0.25, 0.3958, 0.3333, 0.4167, 0.3333, 0.4167, 0.25, 0.4167, 0.3939, 0.4167, 0.3333, 0.3958, 0.3333, 0.3958, 0.3939, 0.4167, 0.1667, 0.4375, 0.1667, 0.4375, 0.1061, 0.4167, 0.1061, 0.4167, 0.1667, 0.4167, 0.25, 0.4375, 0.25, 0.4375, 0.1667, 0.4167, 0.25, 0.4167, 0.3333, 0.4375, 0.3333, 0.4375, 0.25, 0.4375, 0.3939, 0.4375, 0.3333, 0.4167, 0.3333, 0.4167, 0.3939, 0.4375, 0.1667, 0.4583, 0.1667, 0.4583, 0.1061, 0.4375, 0.1061, 0.4375, 0.1667, 0.4375, 0.25, 0.4583, 0.25, 0.4583, 0.1667, 0.4375, 0.25, 0.4375, 0.3333, 0.4583, 0.3333, 0.4583, 0.25, 0.4583, 0.3939, 0.4583, 0.3333, 0.4375, 0.3333, 0.4375, 0.3939, 0.4583, 0.1061, 0.4583, 0.1667, 0.4792, 0.1667, 0.4792, 0.1061, 0.4583, 0.1667, 0.4583, 0.25, 0.4792, 0.25, 0.4792, 0.1667, 0.4583, 0.25, 0.4583, 0.3333, 0.4792, 0.3333, 0.4792, 0.25, 0.4792, 0.3939, 0.4792, 0.3333, 0.4583, 0.3333, 0.4583, 0.3939, 0.4792, 0.1667, 0.5, 0.1667, 0.5, 0.1061, 0.4792, 0.1061, 0.5, 0.1667, 0.4792, 0.1667, 0.4792, 0.25, 0.5, 0.25, 0.4792, 0.25, 0.4792, 0.3333, 0.5, 0.3333, 0.5, 0.25, 0.5, 0.3939, 0.5, 0.3333, 0.4792, 0.3333, 0.4792, 0.3939, 0.3853, 0.448, 0.3833, 0.4496, 0.3534, 0.4656, 0.3512, 0.4623, 0.3465, 0.4578, 0.341, 0.4544, 0.335, 0.452, 0.3286, 0.4508, 0.3221, 0.451, 0.3158, 0.4524, 0.3098, 0.455, 0.3045, 0.4587, 0.3, 0.4634, 0.2965, 0.4688, 0.2941, 0.4749, 0.293, 0.4812, 0.2931, 0.4858, 0.2568, 0.4893, 0.256, 0.4851, 0.2536, 0.4791, 0.25, 0.4737, 0.2455, 0.4691, 0.2401, 0.4654, 0.2341, 0.4629, 0.2278, 0.4616, 0.2213, 0.4616, 0.2149, 0.4628, 0.2089, 0.4652, 0.2035, 0.4688, 0.1988, 0.4734, 0.1952, 0.4787, 0.1936, 0.4825, 0.1588, 0.4719, 0.1599, 0.4673, 0.1601, 0.4608, 0.159, 0.4544, 0.1567, 0.4483, 0.1533, 0.4428, 0.1489, 0.438, 0.1436, 0.4343, 0.1623, 0.402, 0.1828, 0.4121, 0.2046, 0.4195, 0.2271, 0.424, 0.25, 0.4255, 0.2729, 0.424, 0.2954, 0.4195, 0.3172, 0.4121, 0.3377, 0.402, 0.3568, 0.3892, 0.3741, 0.3741, 0.3892, 0.3568, 0.402, 0.3377, 0.4121, 0.3172, 0.4195, 0.2954, 0.424, 0.2729, 0.4255, 0.25, 0.424, 0.2271, 0.4195, 0.2046, 0.4121, 0.1828, 0.402, 0.1623, 0.3892, 0.1432, 0.3741, 0.1259, 0.3568, 0.1108, 0.3377, 0.09801, 0.3172, 0.08786, 0.2954, 0.08048, 0.2729, 0.076, 0.25, 0.0745, 0.2271, 0.076, 0.2046, 0.08048, 0.1828, 0.08786, 0.1623, 0.09801, 0.1436, 0.06573, 0.1489, 0.06195, 0.1533, 0.05721, 0.1567, 0.0517, 0.159, 0.04563, 0.1601, 0.03923, 0.1599, 0.03274, 0.1588, 0.02808, 0.1936, 0.01751, 0.1952, 0.02126, 0.1988, 0.02663, 0.2035, 0.03119, 0.2089, 0.03476, 0.2149, 0.03721, 0.2213, 0.03843, 0.2278, 0.03839, 0.2341, 0.03708, 0.2401, 0.03456, 0.2455, 0.03092, 0.25, 0.0263, 0.2536, 0.02088, 0.256, 0.01487, 0.2568, 0.01067, 0.2931, 0.01424, 0.293, 0.01875, 0.2941, 0.02514, 0.2965, 0.03118, 0.3, 0.03665, 0.3045, 0.04133, 0.3098, 0.04504, 0.3158, 0.04764, 0.3221, 0.04903, 0.3286, 0.04916, 0.335, 0.04802, 0.341, 0.04565, 0.3465, 0.04215, 0.3512, 0.03765, 0.3534, 0.03444, 0.3833, 0.05045, 0.3853, 0.05204, 0.3833, 0.05623, 0.3818, 0.06253, 0.3815, 0.06901, 0.3824, 0.07542, 0.3846, 0.08153, 0.388, 0.08708, 0.3924, 0.09188, 0.3976, 0.09573, 0.4035, 0.09848, 0.4098, 0.1, 0.4163, 0.1003, 0.4227, 0.09936, 0.4288, 0.09715, 0.432, 0.09523, 0.4496, 0.1167, 0.4537, 0.1245, 0.4506, 0.1272, 0.4466, 0.1323, 0.4437, 0.1381, 0.442, 0.1444, 0.4415, 0.1509, 0.4423, 0.1573, 0.4444, 0.1635, 0.4476, 0.1691, 0.4518, 0.174, 0.457, 0.178, 0.4628, 0.1809, 0.469, 0.1826, 0.4755, 0.1831, 0.4792, 0.1826, 0.4854, 0.2032, 0.4869, 0.2183, 0.4832, 0.2194, 0.4775, 0.2225, 0.4725, 0.2266, 0.4684, 0.2316, 0.4653, 0.2373, 0.4634, 0.2435, 0.4628, 0.25, 0.4634, 0.2565, 0.4653, 0.2627, 0.4684, 0.2684, 0.4725, 0.2734, 0.4775, 0.2775, 0.4832, 0.2806, 0.4869, 0.2817, 0.4854, 0.2968, 0.4792, 0.3174, 0.4755, 0.3169, 0.469, 0.3174, 0.4628, 0.3191, 0.457, 0.322, 0.4518, 0.326, 0.4476, 0.3309, 0.4444, 0.3365, 0.4423, 0.3427, 0.4415, 0.3491, 0.442, 0.3556, 0.4437, 0.3619, 0.4466, 0.3677, 0.4506, 0.3728, 0.4537, 0.3755, 0.4496, 0.3833, 0.432, 0.4048, 0.4288, 0.4028, 0.4227, 0.4006, 0.4163, 0.3997, 0.4098, 0.4, 0.4035, 0.4015, 0.3976, 0.4043, 0.3924, 0.4081, 0.388, 0.4129, 0.3846, 0.4185, 0.3824, 0.4246, 0.3815, 0.431, 0.3818, 0.4375, 0.3833, 0.4438, 0.3491, 0.3792, 0.3314, 0.391, 0.3123, 0.4004, 0.2921, 0.4073, 0.2713, 0.4114, 0.25, 0.4128, 0.2287, 0.4114, 0.2079, 0.4073, 0.1877, 0.4004, 0.1686, 0.391, 0.1509, 0.3792, 0.1349, 0.3651, 0.1208, 0.3491, 0.109, 0.3314, 0.09957, 0.3123, 0.09273, 0.2921, 0.08857, 0.2713, 0.08718, 0.25, 0.08857, 0.2287, 0.09273, 0.2079, 0.09957, 0.1877, 0.109, 0.1686, 0.1208, 0.1509, 0.1349, 0.1349, 0.1509, 0.1208, 0.1686, 0.109, 0.1877, 0.09957, 0.2079, 0.09273, 0.2287, 0.08857, 0.25, 0.08718, 0.2713, 0.08857, 0.2921, 0.09273, 0.3123, 0.09957, 0.3314, 0.109, 0.3491, 0.1208, 0.3651, 0.1349, 0.3792, 0.1509, 0.391, 0.1686, 0.4004, 0.1877, 0.4073, 0.2079, 0.4114, 0.2287, 0.4128, 0.25, 0.4114, 0.2713, 0.4073, 0.2921, 0.4004, 0.3123, 0.391, 0.3314, 0.3792, 0.3491, 0.3651, 0.3651, 0.07667, 0.0847, 0.08029, 0.08029, 0.1041, 0.06073, 0.1069, 0.06332, 0.1124, 0.06675, 0.1185, 0.06904, 0.1249, 0.07009, 0.1314, 0.06988, 0.1377, 0.06841, 0.1436, 0.06573, 0.1623, 0.09801, 0.1432, 0.1108, 0.1259, 0.1259, 0.1108, 0.1432, 0.09801, 0.1623, 0.08786, 0.1828, 0.08048, 0.2046, 0.076, 0.2271, 0.0745, 0.25, 0.076, 0.2729, 0.08048, 0.2954, 0.08786, 0.3172, 0.09801, 0.3377, 0.1108, 0.3568, 0.1259, 0.3741, 0.1432, 0.3892, 0.1623, 0.402, 0.1436, 0.4343, 0.1377, 0.4316, 0.1314, 0.4301, 0.1249, 0.4299, 0.1185, 0.431, 0.1124, 0.4332, 0.1069, 0.4367, 0.1041, 0.4393, 0.08029, 0.4197, 0.07667, 0.4153, 0.0793, 0.4118, 0.08214, 0.406, 0.08378, 0.3997, 0.08416, 0.3932, 0.08327, 0.3868, 0.08114, 0.3807, 0.07786, 0.3751, 0.07355, 0.3702, 0.06838, 0.3663, 0.06254, 0.3635, 0.05626, 0.3618, 0.04978, 0.3614, 0.04335, 0.3623, 0.03987, 0.3635, 0.02827, 0.3418, 0.02477, 0.3303, 0.02824, 0.3284, 0.03321, 0.3242, 0.03726, 0.3192, 0.04024, 0.3134, 0.04204, 0.3072, 0.04259, 0.3007, 0.04187, 0.2942, 0.03991, 0.2881, 0.03677, 0.2824, 0.03259, 0.2774, 0.02752, 0.2734, 0.02176, 0.2704, 0.01553, 0.2686, 0.0118, 0.2683, 0.01, 0.25, 0.0118, 0.2317, 0.01553, 0.2314, 0.02176, 0.2296, 0.02752, 0.2266, 0.03259, 0.2226, 0.03677, 0.2176, 0.03991, 0.2119, 0.04187, 0.2058, 0.04259, 0.1993, 0.04204, 0.1928, 0.04024, 0.1866, 0.03726, 0.1808, 0.03321, 0.1758, 0.02824, 0.1716, 0.02477, 0.1697, 0.02827, 0.1582, 0.03987, 0.1365, 0.04335, 0.1377, 0.04978, 0.1386, 0.05626, 0.1382, 0.06254, 0.1365, 0.06838, 0.1337, 0.07355, 0.1298, 0.07786, 0.1249, 0.08114, 0.1193, 0.08327, 0.1132, 0.08416, 0.1068, 0.08378, 0.1003, 0.08214, 0.09402, 0.0793, 0.08818])
me_cylinder_002.use_remesh_fix_poles = True
me_cylinder_002.use_remesh_preserve_attributes = False
me_cylinder_002.use_mirror_vertex_groups = False
me_cylinder_002.update()

# ---- objects
ob_core = bpy.data.objects.new('core', me_cylinder_002)

# ---- transforms, parenting, visibility, modifiers, constraints
ob_core.location = (0.0, 0.0, -0.74)
ob_core.scale = (7.25, 7.25, 10.5)
ob_core.lineart.crease_threshold = 0.0
_m = ob_core.modifiers.new('Bevel', 'BEVEL')
_m.width = 0.03
_m.width_pct = 0.03
_m.segments = 4
_m.angle_limit = 0.2566

# ---- collection membership
col_collection.objects.link(ob_core)

# ---- scene / render settings (as saved in the file)
scene.frame_start = 1; scene.frame_end = 250; scene.frame_set(1)
scene.render.engine = 'BLENDER_EEVEE_NEXT'
scene.cycles.use_denoising = False
scene.cycles.samples = 128
scene.cycles.sampling_pattern = 'TABULATED_SOBOL'
scene.cycles.use_adaptive_sampling = False
scene.cycles.use_light_tree = False
scene.view_settings.view_transform = 'Filmic'
bpy.context.view_layer.update()

# ---- added for rendering (the .blend has no active camera and no usable light): camera, sun
cam_auto = bpy.data.cameras.new('AutoCamera')
cam_auto.lens = 50.0
cam_auto.sensor_width = 36.0
cam_auto.clip_end = 1000.0
ob_auto_camera = bpy.data.objects.new('AutoCamera', cam_auto)
scene.collection.objects.link(ob_auto_camera)
ob_auto_camera.location = (27.1536, -32.5842, 20.9812)
ob_auto_camera.rotation_euler = (1.09748, -7.21219e-08, 0.694738)
scene.camera = ob_auto_camera
light_auto_sun = bpy.data.lights.new('AutoSun', 'SUN')
light_auto_sun.energy = 3.0
light_auto_sun.angle = 0.0523599
ob_auto_sun = bpy.data.objects.new('AutoSun', light_auto_sun)
scene.collection.objects.link(ob_auto_sun)
ob_auto_sun.rotation_euler = (0.872665, 0.174533, 0.523599)
bpy.context.view_layer.update()
